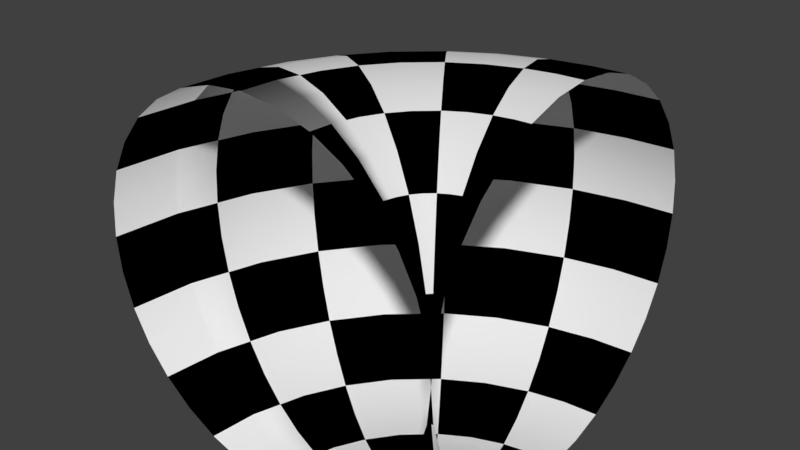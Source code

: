 # Source: zakretKolorowy.blend  (saved by Blender 2.78.0; exported with 4.5.12 LTS)
import bpy
from mathutils import Matrix  # noqa: F401  (used for matrix-valued properties, if any)

bpy.ops.wm.read_factory_settings(use_empty=True)
scene = bpy.context.scene
scene.name = 'Scene'

# ---- collections
col_collection_1 = bpy.data.collections.new('Collection 1'); scene.collection.children.link(col_collection_1)

# ---- materials (node trees are filled in below, after node groups)
mat_material = bpy.data.materials.new('Material')
mat_material.alpha_threshold = 0.0
mat_material.use_transparent_shadow = False
mat_material.diffuse_color = (0.0, 0.0, 0.0, 1.0)
mat_material.roughness = 0.5
mat_material_001 = bpy.data.materials.new('Material.001')
mat_material_001.alpha_threshold = 0.0
mat_material_001.use_transparent_shadow = False
mat_material_001.roughness = 0.5

# ---- material node trees

# ---- world
world_world = bpy.data.worlds.new('World'); scene.world = world_world
world_world.color = (0.05088, 0.05088, 0.05088)
world_world.use_sun_shadow = False
world_world.sun_shadow_jitter_overblur = 0.0
world_world.cycles.sampling_method = 'MANUAL'

# ---- meshes
me_circle = bpy.data.meshes.new('Circle')
me_circle.from_pydata([(1.788e-07, 1.5, 1.5), (-0.2926, 1.471, 1.5), (-0.574, 1.386, 1.5), (-0.8334, 1.248, 1.5), (-1.061, 1.062, 1.5), (-1.247, 0.836, 1.5), (-1.386, 0.5778, 1.5), (-1.471, 0.2975, 1.5), (-1.5, 0.006049, 1.5), (-1.471, -0.2854, 1.5), (-1.386, -0.5657, 1.5), (-1.247, -0.8239, 1.5), (-1.061, -1.05, 1.5), (-0.8334, -1.236, 1.5), (-0.574, -1.374, 1.5), (-0.2926, -1.459, 1.5), (6.676e-07, -1.488, 1.5), (0.2926, -1.459, 1.5), (0.574, -1.374, 1.5), (0.8334, -1.236, 1.5), (1.061, -1.05, 1.5), (1.247, -0.8239, 1.5), (1.386, -0.5657, 1.5), (1.471, -0.2854, 1.5), (1.5, 0.00605, 1.5), (1.471, 0.2975, 1.5), (1.386, 0.5778, 1.5), (1.247, 0.836, 1.5), (1.061, 1.062, 1.5), (0.8334, 1.248, 1.5), (0.574, 1.386, 1.5), (0.2926, 1.471, 1.5), (1.788e-07, 1.5, 1.5), (-0.2926, 1.471, 1.5), (-0.574, 1.386, 1.5), (-0.8334, 1.248, 1.5), (-1.061, 1.062, 1.5), (-1.247, 0.836, 1.5), (-1.386, 0.5778, 1.5), (-1.471, 0.2975, 1.5), (-1.5, 0.006049, 1.5), (-1.471, -0.2854, 1.5), (-1.386, -0.5657, 1.5), (-1.247, -0.8239, 1.5), (-1.061, -1.05, 1.5), (-0.8334, -1.236, 1.5), (-0.574, -1.374, 1.5), (-0.2926, -1.459, 1.5), (6.676e-07, -1.488, 1.5), (0.2926, -1.459, 1.5), (0.574, -1.374, 1.5), (0.8334, -1.236, 1.5), (1.061, -1.05, 1.5), (1.247, -0.8239, 1.5), (1.386, -0.5657, 1.5), (1.471, -0.2854, 1.5), (1.5, 0.00605, 1.5), (1.471, 0.2975, 1.5), (1.386, 0.5778, 1.5), (1.247, 0.836, 1.5), (1.061, 1.062, 1.5), (0.8334, 1.248, 1.5), (0.574, 1.386, 1.5), (0.2926, 1.471, 1.5), (1.788e-07, 1.5, 1.5), (-0.2926, 1.471, 1.5), (-0.574, 1.386, 1.5), (-0.8334, 1.248, 1.5), (-1.061, 1.062, 1.5), (-1.247, 0.836, 1.5), (-1.386, 0.5778, 1.5), (-1.471, 0.2975, 1.5), (-1.5, 0.006049, 1.5), (-1.471, -0.2854, 1.5), (-1.386, -0.5657, 1.5), (-1.247, -0.8239, 1.5), (-1.061, -1.05, 1.5), (-0.8334, -1.236, 1.5), (-0.574, -1.374, 1.5), (-0.2926, -1.459, 1.5), (6.676e-07, -1.488, 1.5), (0.2926, -1.459, 1.5), (0.574, -1.374, 1.5), (0.8334, -1.236, 1.5), (1.061, -1.05, 1.5), (1.247, -0.8239, 1.5), (1.386, -0.5657, 1.5), (1.471, -0.2854, 1.5), (1.5, 0.00605, 1.5), (1.471, 0.2975, 1.5), (1.386, 0.5778, 1.5), (1.247, 0.836, 1.5), (1.061, 1.062, 1.5), (0.8334, 1.248, 1.5), (0.574, 1.386, 1.5), (0.2926, 1.471, 1.5), (1.788e-07, 1.5, 1.5), (-0.2926, 1.471, 1.5), (-0.574, 1.386, 1.5), (-0.8334, 1.248, 1.5), (-1.061, 1.062, 1.5), (-1.247, 0.836, 1.5), (-1.386, 0.5778, 1.5), (-1.471, 0.2975, 1.5), (-1.5, 0.006049, 1.5), (-1.471, -0.2854, 1.5), (-1.386, -0.5657, 1.5), (-1.247, -0.8239, 1.5), (-1.061, -1.05, 1.5), (-0.8334, -1.236, 1.5), (-0.574, -1.374, 1.5), (-0.2926, -1.459, 1.5), (6.676e-07, -1.488, 1.5), (0.2926, -1.459, 1.5), (0.574, -1.374, 1.5), (0.8334, -1.236, 1.5), (1.061, -1.05, 1.5), (1.247, -0.8239, 1.5), (1.386, -0.5657, 1.5), (1.471, -0.2854, 1.5), (1.5, 0.00605, 1.5), (1.471, 0.2975, 1.5), (1.386, 0.5778, 1.5), (1.247, 0.836, 1.5), (1.061, 1.062, 1.5), (0.8334, 1.248, 1.5), (0.574, 1.386, 1.5), (0.2926, 1.471, 1.5), (1.788e-07, 1.5, 1.5), (-0.2926, 1.471, 1.5), (-0.574, 1.386, 1.5), (-0.8334, 1.248, 1.5), (-1.061, 1.062, 1.5), (-1.247, 0.836, 1.5), (-1.386, 0.5778, 1.5), (-1.471, 0.2975, 1.5), (-1.5, 0.006049, 1.5), (-1.471, -0.2854, 1.5), (-1.386, -0.5657, 1.5), (-1.247, -0.8239, 1.5), (-1.061, -1.05, 1.5), (-0.8334, -1.236, 1.5), (-0.574, -1.374, 1.5), (-0.2926, -1.459, 1.5), (6.676e-07, -1.488, 1.5), (0.2926, -1.459, 1.5), (0.574, -1.374, 1.5), (0.8334, -1.236, 1.5), (1.061, -1.05, 1.5), (1.247, -0.8239, 1.5), (1.386, -0.5657, 1.5), (1.471, -0.2854, 1.5), (1.5, 0.00605, 1.5), (1.471, 0.2975, 1.5), (1.386, 0.5778, 1.5), (1.247, 0.836, 1.5), (1.061, 1.062, 1.5), (0.8334, 1.248, 1.5), (0.574, 1.386, 1.5), (0.2926, 1.471, 1.5), (1.788e-07, 1.5, 1.5), (-0.2926, 1.471, 1.5), (-0.574, 1.386, 1.5), (-0.8334, 1.248, 1.5), (-1.061, 1.062, 1.5), (-1.247, 0.836, 1.5), (-1.386, 0.5778, 1.5), (-1.471, 0.2975, 1.5), (-1.5, 0.006049, 1.5), (-1.471, -0.2854, 1.5), (-1.386, -0.5657, 1.5), (-1.247, -0.8239, 1.5), (-1.061, -1.05, 1.5), (-0.8334, -1.236, 1.5), (-0.574, -1.374, 1.5), (-0.2926, -1.459, 1.5), (6.676e-07, -1.488, 1.5), (0.2926, -1.459, 1.5), (0.574, -1.374, 1.5), (0.8334, -1.236, 1.5), (1.061, -1.05, 1.5), (1.247, -0.8239, 1.5), (1.386, -0.5657, 1.5), (1.471, -0.2854, 1.5), (1.5, 0.00605, 1.5), (1.471, 0.2975, 1.5), (1.386, 0.5778, 1.5), (1.247, 0.836, 1.5), (1.061, 1.062, 1.5), (0.8334, 1.248, 1.5), (0.574, 1.386, 1.5), (0.2926, 1.471, 1.5), (1.788e-07, 1.5, 1.5), (-0.2926, 1.471, 1.5), (-0.574, 1.386, 1.5), (-0.8334, 1.248, 1.5), (-1.061, 1.062, 1.5), (-1.247, 0.836, 1.5), (-1.386, 0.5778, 1.5), (-1.471, 0.2975, 1.5), (-1.5, 0.006049, 1.5), (-1.471, -0.2854, 1.5), (-1.386, -0.5657, 1.5), (-1.247, -0.8239, 1.5), (-1.061, -1.05, 1.5), (-0.8334, -1.236, 1.5), (-0.574, -1.374, 1.5), (-0.2926, -1.459, 1.5), (6.676e-07, -1.488, 1.5), (0.2926, -1.459, 1.5), (0.574, -1.374, 1.5), (0.8334, -1.236, 1.5), (1.061, -1.05, 1.5), (1.247, -0.8239, 1.5), (1.386, -0.5657, 1.5), (1.471, -0.2854, 1.5), (1.5, 0.00605, 1.5), (1.471, 0.2975, 1.5), (1.386, 0.5778, 1.5), (1.247, 0.836, 1.5), (1.061, 1.062, 1.5), (0.8334, 1.248, 1.5), (0.574, 1.386, 1.5), (0.2926, 1.471, 1.5), (1.788e-07, 1.5, 1.5), (-0.2926, 1.471, 1.5), (-0.574, 1.386, 1.5), (-0.8334, 1.248, 1.5), (-1.061, 1.062, 1.5), (-1.247, 0.836, 1.5), (-1.386, 0.5778, 1.5), (-1.471, 0.2975, 1.5), (-1.5, 0.006049, 1.5), (-1.471, -0.2854, 1.5), (-1.386, -0.5657, 1.5), (-1.247, -0.8239, 1.5), (-1.061, -1.05, 1.5), (-0.8334, -1.236, 1.5), (-0.574, -1.374, 1.5), (-0.2926, -1.459, 1.5), (6.676e-07, -1.488, 1.5), (0.2926, -1.459, 1.5), (0.574, -1.374, 1.5), (0.8334, -1.236, 1.5), (1.061, -1.05, 1.5), (1.247, -0.8239, 1.5), (1.386, -0.5657, 1.5), (1.471, -0.2854, 1.5), (1.5, 0.00605, 1.5), (1.471, 0.2975, 1.5), (1.386, 0.5778, 1.5), (1.247, 0.836, 1.5), (1.061, 1.062, 1.5), (0.8334, 1.248, 1.5), (0.574, 1.386, 1.5), (0.2926, 1.471, 1.5), (1.788e-07, 1.5, 1.5), (-0.2926, 1.471, 1.5), (-0.574, 1.386, 1.5), (-0.8334, 1.248, 1.5), (-1.061, 1.062, 1.5), (-1.247, 0.836, 1.5), (-1.386, 0.5778, 1.5), (-1.471, 0.2975, 1.5), (-1.5, 0.006049, 1.5), (-1.471, -0.2854, 1.5), (-1.386, -0.5657, 1.5), (-1.247, -0.8239, 1.5), (-1.061, -1.05, 1.5), (-0.8334, -1.236, 1.5), (-0.574, -1.374, 1.5), (-0.2926, -1.459, 1.5), (6.676e-07, -1.488, 1.5), (0.2926, -1.459, 1.5), (0.574, -1.374, 1.5), (0.8334, -1.236, 1.5), (1.061, -1.05, 1.5), (1.247, -0.8239, 1.5), (1.386, -0.5657, 1.5), (1.471, -0.2854, 1.5), (1.5, 0.00605, 1.5), (1.471, 0.2975, 1.5), (1.386, 0.5778, 1.5), (1.247, 0.836, 1.5), (1.061, 1.062, 1.5), (0.8334, 1.248, 1.5), (0.574, 1.386, 1.5), (0.2926, 1.471, 1.5), (1.788e-07, 1.45, 0.9512), (-0.2926, 1.421, 0.9565), (-0.574, 1.338, 0.9721), (-0.8334, 1.202, 0.9974), (-1.061, 1.019, 1.032), (-1.247, 0.7968, 1.073), (-1.386, 0.5429, 1.121), (-1.471, 0.2674, 1.172), (-1.5, -0.01916, 1.226), (-1.471, -0.3057, 1.279), (-1.386, -0.5812, 1.331), (-1.247, -0.8351, 1.378), (-1.061, -1.058, 1.42), (-0.8334, -1.24, 1.454), (-0.574, -1.376, 1.479), (-0.2926, -1.46, 1.495), (6.676e-07, -1.488, 1.5), (0.2926, -1.46, 1.495), (0.574, -1.376, 1.479), (0.8334, -1.24, 1.454), (1.061, -1.058, 1.42), (1.247, -0.8351, 1.378), (1.386, -0.5812, 1.331), (1.471, -0.3057, 1.279), (1.5, -0.01916, 1.226), (1.471, 0.2674, 1.172), (1.386, 0.5429, 1.121), (1.247, 0.7968, 1.073), (1.061, 1.019, 1.032), (0.8334, 1.202, 0.9974), (0.574, 1.338, 0.9721), (0.2926, 1.421, 0.9565), (1.788e-07, 1.45, 0.9512), (-0.2926, 1.421, 0.9565), (-0.574, 1.338, 0.9721), (-0.8334, 1.202, 0.9974), (-1.061, 1.019, 1.032), (-1.247, 0.7968, 1.073), (-1.386, 0.5429, 1.121), (-1.471, 0.2674, 1.172), (-1.5, -0.01916, 1.226), (-1.471, -0.3057, 1.279), (-1.386, -0.5812, 1.331), (-1.247, -0.8351, 1.378), (-1.061, -1.058, 1.42), (-0.8334, -1.24, 1.454), (-0.574, -1.376, 1.479), (-0.2926, -1.46, 1.495), (6.676e-07, -1.488, 1.5), (0.2926, -1.46, 1.495), (0.574, -1.376, 1.479), (0.8334, -1.24, 1.454), (1.061, -1.058, 1.42), (1.247, -0.8351, 1.378), (1.386, -0.5812, 1.331), (1.471, -0.3057, 1.279), (1.5, -0.01916, 1.226), (1.471, 0.2674, 1.172), (1.386, 0.5429, 1.121), (1.247, 0.7968, 1.073), (1.061, 1.019, 1.032), (0.8334, 1.202, 0.9974), (0.574, 1.338, 0.9721), (0.2926, 1.421, 0.9565), (1.788e-07, 1.266, 0.3368), (-0.2926, 1.24, 0.348), (-0.574, 1.161, 0.3811), (-0.8334, 1.034, 0.4348), (-1.061, 0.8629, 0.5072), (-1.247, 0.6543, 0.5953), (-1.386, 0.4162, 0.6958), (-1.471, 0.1578, 0.8049), (-1.5, -0.1108, 0.9184), (-1.471, -0.3795, 1.032), (-1.386, -0.6378, 1.141), (-1.247, -0.8759, 1.242), (-1.061, -1.085, 1.33), (-0.8334, -1.256, 1.402), (-0.574, -1.383, 1.456), (-0.2926, -1.461, 1.489), (6.676e-07, -1.488, 1.5), (0.2926, -1.461, 1.489), (0.574, -1.383, 1.456), (0.8334, -1.256, 1.402), (1.061, -1.085, 1.33), (1.247, -0.8759, 1.242), (1.386, -0.6378, 1.141), (1.471, -0.3795, 1.032), (1.5, -0.1108, 0.9184), (1.471, 0.1578, 0.8049), (1.386, 0.4162, 0.6958), (1.247, 0.6543, 0.5953), (1.061, 0.8629, 0.5072), (0.8334, 1.034, 0.4348), (0.574, 1.161, 0.3811), (0.2926, 1.24, 0.348), (1.788e-07, 1.029, -0.1169), (-0.2926, 1.005, -0.1013), (-0.574, 0.9331, -0.05532), (-0.8334, 0.8168, 0.01939), (-1.061, 0.6603, 0.1199), (-1.247, 0.4696, 0.2424), (-1.386, 0.2521, 0.3822), (-1.471, 0.01602, 0.5339), (-1.5, -0.2295, 0.6916), (-1.471, -0.475, 0.8493), (-1.386, -0.7111, 1.001), (-1.247, -0.9286, 1.141), (-1.061, -1.119, 1.263), (-0.8334, -1.276, 1.364), (-0.574, -1.392, 1.438), (-0.2926, -1.464, 1.484), (6.676e-07, -1.488, 1.5), (0.2926, -1.464, 1.484), (0.574, -1.392, 1.438), (0.8334, -1.276, 1.364), (1.061, -1.119, 1.263), (1.247, -0.9286, 1.141), (1.386, -0.7111, 1.001), (1.471, -0.475, 0.8493), (1.5, -0.2295, 0.6916), (1.471, 0.01602, 0.5338), (1.386, 0.2521, 0.3822), (1.247, 0.4696, 0.2424), (1.061, 0.6603, 0.1199), (0.8334, 0.8168, 0.01939), (0.574, 0.9331, -0.05532), (0.2926, 1.005, -0.1013), (1.788e-07, 0.6964, -0.547), (-0.2926, 0.6754, -0.5274), (-0.574, 0.6132, -0.4691), (-0.8334, 0.5123, -0.3745), (-1.061, 0.3765, -0.2473), (-1.247, 0.211, -0.09215), (-1.386, 0.02217, 0.0848), (-1.471, -0.1827, 0.2768), (-1.5, -0.3958, 0.4765), (-1.471, -0.6088, 0.6762), (-1.386, -0.8137, 0.8682), (-1.247, -1.003, 1.045), (-1.061, -1.168, 1.2), (-0.8334, -1.304, 1.327), (-0.574, -1.405, 1.422), (-0.2926, -1.467, 1.48), (6.676e-07, -1.488, 1.5), (0.2926, -1.467, 1.48), (0.574, -1.405, 1.422), (0.8334, -1.304, 1.327), (1.061, -1.168, 1.2), (1.247, -1.003, 1.045), (1.386, -0.8137, 0.8682), (1.471, -0.6088, 0.6762), (1.5, -0.3958, 0.4765), (1.471, -0.1827, 0.2768), (1.386, 0.02217, 0.0848), (1.247, 0.211, -0.09215), (1.061, 0.3765, -0.2473), (0.8334, 0.5123, -0.3745), (0.574, 0.6132, -0.4691), (0.2926, 0.6754, -0.5274), (1.788e-07, 0.2577, -0.9348), (-0.2926, 0.241, -0.9114), (-0.574, 0.1913, -0.8421), (-0.8334, 0.1107, -0.7296), (-1.061, 0.002105, -0.5782), (-1.247, -0.1302, -0.3937), (-1.386, -0.2811, -0.1833), (-1.471, -0.4448, 0.04512), (-1.5, -0.6151, 0.2826), (-1.471, -0.7854, 0.5201), (-1.386, -0.9491, 0.7485), (-1.247, -1.1, 0.959), (-1.061, -1.232, 1.143), (-0.8334, -1.341, 1.295), (-0.574, -1.421, 1.407), (-0.2926, -1.471, 1.477), (6.676e-07, -1.488, 1.5), (0.2926, -1.471, 1.477), (0.574, -1.421, 1.407), (0.8334, -1.341, 1.295), (1.061, -1.232, 1.143), (1.247, -1.1, 0.959), (1.386, -0.9491, 0.7485), (1.471, -0.7854, 0.5201), (1.5, -0.6151, 0.2826), (1.471, -0.4448, 0.04512), (1.386, -0.2811, -0.1833), (1.247, -0.1302, -0.3937), (1.061, 0.002105, -0.5782), (0.8334, 0.1107, -0.7296), (0.574, 0.1913, -0.8421), (0.2926, 0.241, -0.9114), (1.788e-07, -0.1857, -1.2), (-0.2926, -0.1982, -1.174), (-0.574, -0.2353, -1.097), (-0.8334, -0.2954, -0.9726), (-1.061, -0.3764, -0.8047), (-1.247, -0.4751, -0.6001), (-1.386, -0.5876, -0.3667), (-1.471, -0.7098, -0.1134), (-1.5, -0.8368, 0.1499), (-1.471, -0.9638, 0.4133), (-1.386, -1.086, 0.6666), (-1.247, -1.199, 0.9), (-1.061, -1.297, 1.105), (-0.8334, -1.378, 1.272), (-0.574, -1.438, 1.397), (-0.2926, -1.475, 1.474), (6.676e-07, -1.488, 1.5), (0.2926, -1.475, 1.474), (0.574, -1.438, 1.397), (0.8334, -1.378, 1.272), (1.061, -1.297, 1.105), (1.247, -1.199, 0.9), (1.386, -1.086, 0.6666), (1.471, -0.9638, 0.4133), (1.5, -0.8368, 0.1499), (1.471, -0.7098, -0.1134), (1.386, -0.5876, -0.3667), (1.247, -0.4751, -0.6001), (1.061, -0.3764, -0.8047), (0.8334, -0.2954, -0.9726), (0.574, -0.2353, -1.097), (0.2926, -0.1982, -1.174), (1.788e-07, -0.6688, -1.385), (-0.2926, -0.6766, -1.357), (-0.574, -0.6999, -1.275), (-0.8334, -0.7378, -1.142), (-1.061, -0.7887, -0.9626), (-1.247, -0.8508, -0.744), (-1.386, -0.9216, -0.4946), (-1.471, -0.9984, -0.224), (-1.5, -1.078, 0.05746), (-1.471, -1.158, 0.3389), (-1.386, -1.235, 0.6095), (-1.247, -1.306, 0.8589), (-1.061, -1.368, 1.077), (-0.8334, -1.419, 1.257), (-0.574, -1.457, 1.39), (-0.2926, -1.48, 1.472), (6.676e-07, -1.488, 1.5), (0.2926, -1.48, 1.472), (0.574, -1.457, 1.39), (0.8334, -1.419, 1.257), (1.061, -1.368, 1.077), (1.247, -1.306, 0.8589), (1.386, -1.235, 0.6095), (1.471, -1.158, 0.3389), (1.5, -1.078, 0.05746), (1.471, -0.9984, -0.224), (1.386, -0.9216, -0.4946), (1.247, -0.8508, -0.744), (1.061, -0.7887, -0.9626), (0.8334, -0.7378, -1.142), (0.574, -0.6999, -1.275), (0.2926, -0.6766, -1.357), (1.788e-07, -1.099, -1.474), (-0.2926, -1.102, -1.446), (-0.574, -1.114, -1.361), (-0.8334, -1.132, -1.224), (-1.061, -1.156, -1.039), (-1.247, -1.185, -0.8135), (-1.386, -1.219, -0.5564), (-1.471, -1.255, -0.2774), (-1.5, -1.293, 0.01276), (-1.471, -1.331, 0.3029), (-1.386, -1.368, 0.5819), (-1.247, -1.401, 0.839), (-1.061, -1.431, 1.064), (-0.8334, -1.455, 1.249), (-0.574, -1.473, 1.387), (-0.2926, -1.484, 1.471), (6.676e-07, -1.488, 1.5), (0.2926, -1.484, 1.471), (0.574, -1.473, 1.387), (0.8334, -1.455, 1.249), (1.061, -1.431, 1.064), (1.247, -1.401, 0.839), (1.386, -1.368, 0.5819), (1.471, -1.331, 0.3029), (1.5, -1.293, 0.01276), (1.471, -1.255, -0.2774), (1.386, -1.219, -0.5564), (1.247, -1.185, -0.8135), (1.061, -1.156, -1.039), (0.8334, -1.132, -1.224), (0.574, -1.114, -1.361), (0.2926, -1.102, -1.446), (3.73e-07, -1.5, -1.5), (-0.2926, -1.5, -1.471), (-0.574, -1.5, -1.386), (-0.8334, -1.499, -1.247), (-1.061, -1.498, -1.061), (-1.247, -1.497, -0.8333), (-1.386, -1.496, -0.574), (-1.471, -1.495, -0.2926), (-1.5, -1.494, -8.941e-08), (-1.471, -1.493, 0.2926), (-1.386, -1.492, 0.574), (-1.247, -1.491, 0.8333), (-1.061, -1.49, 1.061), (-0.8334, -1.489, 1.247), (-0.574, -1.488, 1.386), (-0.2926, -1.488, 1.471), (8.618e-07, -1.488, 1.5), (0.2926, -1.488, 1.471), (0.574, -1.488, 1.386), (0.8334, -1.489, 1.247), (1.061, -1.49, 1.061), (1.247, -1.491, 0.8333), (1.386, -1.492, 0.574), (1.471, -1.493, 0.2926), (1.5, -1.494, -1.162e-06), (1.471, -1.495, -0.2926), (1.386, -1.496, -0.574), (1.247, -1.497, -0.8333), (1.061, -1.498, -1.061), (0.8334, -1.499, -1.247), (0.574, -1.5, -1.386), (0.2926, -1.5, -1.471), (-1.247, 0.7219, 0.822), (-1.386, 0.4763, 0.8973), (0.8334, -1.248, 1.427), (1.061, -1.072, 1.372), (-1.471, 0.2098, 0.9791), (1.247, -0.8566, 1.306), (-1.5, -0.06733, 1.064), (1.386, -0.611, 1.231), (-1.471, -0.3445, 1.149), (1.471, -0.3445, 1.149), (-1.386, -0.611, 1.231), (1.5, -0.06733, 1.064), (-1.247, -0.8566, 1.306), (1.471, 0.2098, 0.9791), (-1.061, -1.072, 1.372), (1.386, 0.4763, 0.8973), (-0.8334, -1.248, 1.427), (1.247, 0.7219, 0.822), (-0.574, -1.38, 1.467), (1.788e-07, 1.353, 0.6283), (-0.2926, 1.326, 0.6367), (1.061, 0.9372, 0.7559), (-0.2926, -1.461, 1.492), (-0.574, 1.245, 0.6615), (0.8334, 1.114, 0.7017), (6.676e-07, -1.488, 1.5), (-0.8334, 1.114, 0.7017), (0.574, 1.245, 0.6615), (0.2926, -1.461, 1.492), (-1.061, 0.9372, 0.7559), (0.2926, 1.326, 0.6367), (0.574, -1.38, 1.467)], [], [(11, 43, 42, 10), (25, 57, 56, 24), (12, 44, 43, 11), (26, 58, 57, 25), (13, 45, 44, 12), (27, 59, 58, 26), (14, 46, 45, 13), (1, 33, 32, 0), (28, 60, 59, 27), (15, 47, 46, 14), (2, 34, 33, 1), (29, 61, 60, 28), (16, 48, 47, 15), (3, 35, 34, 2), (30, 62, 61, 29), (17, 49, 48, 16), (4, 36, 35, 3), (31, 63, 62, 30), (18, 50, 49, 17), (5, 37, 36, 4), (0, 32, 63, 31), (19, 51, 50, 18), (6, 38, 37, 5), (20, 52, 51, 19), (7, 39, 38, 6), (21, 53, 52, 20), (8, 40, 39, 7), (22, 54, 53, 21), (9, 41, 40, 8), (23, 55, 54, 22), (10, 42, 41, 9), (24, 56, 55, 23), (38, 70, 69, 37), (52, 84, 83, 51), (39, 71, 70, 38), (53, 85, 84, 52), (40, 72, 71, 39), (54, 86, 85, 53), (41, 73, 72, 40), (55, 87, 86, 54), (42, 74, 73, 41), (56, 88, 87, 55), (43, 75, 74, 42), (57, 89, 88, 56), (44, 76, 75, 43), (58, 90, 89, 57), (45, 77, 76, 44), (59, 91, 90, 58), (46, 78, 77, 45), (33, 65, 64, 32), (60, 92, 91, 59), (47, 79, 78, 46), (34, 66, 65, 33), (61, 93, 92, 60), (48, 80, 79, 47), (35, 67, 66, 34), (62, 94, 93, 61), (49, 81, 80, 48), (36, 68, 67, 35), (63, 95, 94, 62), (50, 82, 81, 49), (37, 69, 68, 36), (32, 64, 95, 63), (51, 83, 82, 50), (73, 105, 104, 72), (87, 119, 118, 86), (74, 106, 105, 73), (88, 120, 119, 87), (75, 107, 106, 74), (89, 121, 120, 88), (76, 108, 107, 75), (90, 122, 121, 89), (77, 109, 108, 76), (91, 123, 122, 90), (78, 110, 109, 77), (65, 97, 96, 64), (92, 124, 123, 91), (79, 111, 110, 78), (66, 98, 97, 65), (93, 125, 124, 92), (80, 112, 111, 79), (67, 99, 98, 66), (94, 126, 125, 93), (81, 113, 112, 80), (68, 100, 99, 67), (95, 127, 126, 94), (82, 114, 113, 81), (69, 101, 100, 68), (64, 96, 127, 95), (83, 115, 114, 82), (70, 102, 101, 69), (84, 116, 115, 83), (71, 103, 102, 70), (85, 117, 116, 84), (72, 104, 103, 71), (86, 118, 117, 85), (108, 140, 139, 107), (122, 154, 153, 121), (109, 141, 140, 108), (123, 155, 154, 122), (110, 142, 141, 109), (97, 129, 128, 96), (124, 156, 155, 123), (111, 143, 142, 110), (98, 130, 129, 97), (125, 157, 156, 124), (112, 144, 143, 111), (99, 131, 130, 98), (126, 158, 157, 125), (113, 145, 144, 112), (100, 132, 131, 99), (127, 159, 158, 126), (114, 146, 145, 113), (101, 133, 132, 100), (96, 128, 159, 127), (115, 147, 146, 114), (102, 134, 133, 101), (116, 148, 147, 115), (103, 135, 134, 102), (117, 149, 148, 116), (104, 136, 135, 103), (118, 150, 149, 117), (105, 137, 136, 104), (119, 151, 150, 118), (106, 138, 137, 105), (120, 152, 151, 119), (107, 139, 138, 106), (121, 153, 152, 120), (143, 175, 174, 142), (130, 162, 161, 129), (157, 189, 188, 156), (144, 176, 175, 143), (131, 163, 162, 130), (158, 190, 189, 157), (145, 177, 176, 144), (132, 164, 163, 131), (159, 191, 190, 158), (146, 178, 177, 145), (133, 165, 164, 132), (128, 160, 191, 159), (147, 179, 178, 146), (134, 166, 165, 133), (148, 180, 179, 147), (135, 167, 166, 134), (149, 181, 180, 148), (136, 168, 167, 135), (150, 182, 181, 149), (137, 169, 168, 136), (151, 183, 182, 150), (138, 170, 169, 137), (152, 184, 183, 151), (139, 171, 170, 138), (153, 185, 184, 152), (140, 172, 171, 139), (154, 186, 185, 153), (141, 173, 172, 140), (155, 187, 186, 154), (142, 174, 173, 141), (129, 161, 160, 128), (156, 188, 187, 155), (178, 210, 209, 177), (165, 197, 196, 164), (160, 192, 223, 191), (179, 211, 210, 178), (166, 198, 197, 165), (180, 212, 211, 179), (167, 199, 198, 166), (181, 213, 212, 180), (168, 200, 199, 167), (182, 214, 213, 181), (169, 201, 200, 168), (183, 215, 214, 182), (170, 202, 201, 169), (184, 216, 215, 183), (171, 203, 202, 170), (185, 217, 216, 184), (172, 204, 203, 171), (186, 218, 217, 185), (173, 205, 204, 172), (187, 219, 218, 186), (174, 206, 205, 173), (161, 193, 192, 160), (188, 220, 219, 187), (175, 207, 206, 174), (162, 194, 193, 161), (189, 221, 220, 188), (176, 208, 207, 175), (163, 195, 194, 162), (190, 222, 221, 189), (177, 209, 208, 176), (164, 196, 195, 163), (191, 223, 222, 190), (213, 245, 244, 212), (200, 232, 231, 199), (214, 246, 245, 213), (201, 233, 232, 200), (215, 247, 246, 214), (202, 234, 233, 201), (216, 248, 247, 215), (203, 235, 234, 202), (217, 249, 248, 216), (204, 236, 235, 203), (218, 250, 249, 217), (205, 237, 236, 204), (219, 251, 250, 218), (206, 238, 237, 205), (193, 225, 224, 192), (220, 252, 251, 219), (207, 239, 238, 206), (194, 226, 225, 193), (221, 253, 252, 220), (208, 240, 239, 207), (195, 227, 226, 194), (222, 254, 253, 221), (209, 241, 240, 208), (196, 228, 227, 195), (223, 255, 254, 222), (210, 242, 241, 209), (197, 229, 228, 196), (192, 224, 255, 223), (211, 243, 242, 210), (198, 230, 229, 197), (212, 244, 243, 211), (199, 231, 230, 198), (248, 280, 279, 247), (235, 267, 266, 234), (249, 281, 280, 248), (236, 268, 267, 235), (250, 282, 281, 249), (237, 269, 268, 236), (251, 283, 282, 250), (238, 270, 269, 237), (225, 257, 256, 224), (252, 284, 283, 251), (239, 271, 270, 238), (226, 258, 257, 225), (253, 285, 284, 252), (240, 272, 271, 239), (227, 259, 258, 226), (254, 286, 285, 253), (241, 273, 272, 240), (228, 260, 259, 227), (255, 287, 286, 254), (242, 274, 273, 241), (229, 261, 260, 228), (224, 256, 287, 255), (243, 275, 274, 242), (230, 262, 261, 229), (244, 276, 275, 243), (231, 263, 262, 230), (245, 277, 276, 244), (232, 264, 263, 231), (246, 278, 277, 245), (233, 265, 264, 232), (247, 279, 278, 246), (234, 266, 265, 233), (283, 315, 314, 282), (270, 302, 301, 269), (257, 289, 288, 256), (284, 316, 315, 283), (271, 303, 302, 270), (258, 290, 289, 257), (285, 317, 316, 284), (272, 304, 303, 271), (259, 291, 290, 258), (286, 318, 317, 285), (273, 305, 304, 272), (260, 292, 291, 259), (287, 319, 318, 286), (274, 306, 305, 273), (261, 293, 292, 260), (256, 288, 319, 287), (275, 307, 306, 274), (262, 294, 293, 261), (276, 308, 307, 275), (263, 295, 294, 262), (277, 309, 308, 276), (264, 296, 295, 263), (278, 310, 309, 277), (265, 297, 296, 264), (279, 311, 310, 278), (266, 298, 297, 265), (280, 312, 311, 279), (267, 299, 298, 266), (281, 313, 312, 280), (268, 300, 299, 267), (282, 314, 313, 281), (269, 301, 300, 268), (291, 323, 322, 290), (318, 350, 349, 317), (305, 337, 336, 304), (292, 324, 323, 291), (319, 351, 350, 318), (306, 338, 337, 305), (293, 325, 324, 292), (288, 320, 351, 319), (307, 339, 338, 306), (294, 326, 325, 293), (308, 340, 339, 307), (295, 327, 326, 294), (309, 341, 340, 308), (296, 328, 327, 295), (310, 342, 341, 309), (297, 329, 328, 296), (311, 343, 342, 310), (298, 330, 329, 297), (312, 344, 343, 311), (299, 331, 330, 298), (313, 345, 344, 312), (300, 332, 331, 299), (314, 346, 345, 313), (301, 333, 332, 300), (315, 347, 346, 314), (302, 334, 333, 301), (289, 321, 320, 288), (316, 348, 347, 315), (303, 335, 334, 302), (290, 322, 321, 289), (317, 349, 348, 316), (304, 336, 335, 303), (609, 358, 357, 608), (611, 372, 371, 610), (612, 359, 358, 609), (613, 373, 372, 611), (614, 360, 359, 612), (615, 374, 373, 613), (616, 361, 360, 614), (617, 375, 374, 615), (618, 362, 361, 616), (619, 376, 375, 617), (620, 363, 362, 618), (621, 377, 376, 619), (622, 364, 363, 620), (623, 378, 377, 621), (624, 365, 364, 622), (625, 379, 378, 623), (626, 366, 365, 624), (628, 353, 352, 627), (629, 380, 379, 625), (630, 367, 366, 626), (631, 354, 353, 628), (632, 381, 380, 629), (633, 368, 367, 630), (634, 355, 354, 631), (635, 382, 381, 632), (636, 369, 368, 633), (637, 356, 355, 634), (638, 383, 382, 635), (639, 370, 369, 636), (608, 357, 356, 637), (627, 352, 383, 638), (610, 371, 370, 639), (361, 393, 392, 360), (375, 407, 406, 374), (362, 394, 393, 361), (376, 408, 407, 375), (363, 395, 394, 362), (377, 409, 408, 376), (364, 396, 395, 363), (378, 410, 409, 377), (365, 397, 396, 364), (379, 411, 410, 378), (366, 398, 397, 365), (353, 385, 384, 352), (380, 412, 411, 379), (367, 399, 398, 366), (354, 386, 385, 353), (381, 413, 412, 380), (368, 400, 399, 367), (355, 387, 386, 354), (382, 414, 413, 381), (369, 401, 400, 368), (356, 388, 387, 355), (383, 415, 414, 382), (370, 402, 401, 369), (357, 389, 388, 356), (352, 384, 415, 383), (371, 403, 402, 370), (358, 390, 389, 357), (372, 404, 403, 371), (359, 391, 390, 358), (373, 405, 404, 372), (360, 392, 391, 359), (374, 406, 405, 373), (396, 428, 427, 395), (410, 442, 441, 409), (397, 429, 428, 396), (411, 443, 442, 410), (398, 430, 429, 397), (385, 417, 416, 384), (412, 444, 443, 411), (399, 431, 430, 398), (386, 418, 417, 385), (413, 445, 444, 412), (400, 432, 431, 399), (387, 419, 418, 386), (414, 446, 445, 413), (401, 433, 432, 400), (388, 420, 419, 387), (415, 447, 446, 414), (402, 434, 433, 401), (389, 421, 420, 388), (384, 416, 447, 415), (403, 435, 434, 402), (390, 422, 421, 389), (404, 436, 435, 403), (391, 423, 422, 390), (405, 437, 436, 404), (392, 424, 423, 391), (406, 438, 437, 405), (393, 425, 424, 392), (407, 439, 438, 406), (394, 426, 425, 393), (408, 440, 439, 407), (395, 427, 426, 394), (409, 441, 440, 408), (431, 463, 462, 430), (418, 450, 449, 417), (445, 477, 476, 444), (432, 464, 463, 431), (419, 451, 450, 418), (446, 478, 477, 445), (433, 465, 464, 432), (420, 452, 451, 419), (447, 479, 478, 446), (434, 466, 465, 433), (421, 453, 452, 420), (416, 448, 479, 447), (435, 467, 466, 434), (422, 454, 453, 421), (436, 468, 467, 435), (423, 455, 454, 422), (437, 469, 468, 436), (424, 456, 455, 423), (438, 470, 469, 437), (425, 457, 456, 424), (439, 471, 470, 438), (426, 458, 457, 425), (440, 472, 471, 439), (427, 459, 458, 426), (441, 473, 472, 440), (428, 460, 459, 427), (442, 474, 473, 441), (429, 461, 460, 428), (443, 475, 474, 442), (430, 462, 461, 429), (417, 449, 448, 416), (444, 476, 475, 443), (466, 498, 497, 465), (453, 485, 484, 452), (448, 480, 511, 479), (467, 499, 498, 466), (454, 486, 485, 453), (468, 500, 499, 467), (455, 487, 486, 454), (469, 501, 500, 468), (456, 488, 487, 455), (470, 502, 501, 469), (457, 489, 488, 456), (471, 503, 502, 470), (458, 490, 489, 457), (472, 504, 503, 471), (459, 491, 490, 458), (473, 505, 504, 472), (460, 492, 491, 459), (474, 506, 505, 473), (461, 493, 492, 460), (475, 507, 506, 474), (462, 494, 493, 461), (449, 481, 480, 448), (476, 508, 507, 475), (463, 495, 494, 462), (450, 482, 481, 449), (477, 509, 508, 476), (464, 496, 495, 463), (451, 483, 482, 450), (478, 510, 509, 477), (465, 497, 496, 464), (452, 484, 483, 451), (479, 511, 510, 478), (501, 533, 532, 500), (488, 520, 519, 487), (502, 534, 533, 501), (489, 521, 520, 488), (503, 535, 534, 502), (490, 522, 521, 489), (504, 536, 535, 503), (491, 523, 522, 490), (505, 537, 536, 504), (492, 524, 523, 491), (506, 538, 537, 505), (493, 525, 524, 492), (507, 539, 538, 506), (494, 526, 525, 493), (481, 513, 512, 480), (508, 540, 539, 507), (495, 527, 526, 494), (482, 514, 513, 481), (509, 541, 540, 508), (496, 528, 527, 495), (483, 515, 514, 482), (510, 542, 541, 509), (497, 529, 528, 496), (484, 516, 515, 483), (511, 543, 542, 510), (498, 530, 529, 497), (485, 517, 516, 484), (480, 512, 543, 511), (499, 531, 530, 498), (486, 518, 517, 485), (500, 532, 531, 499), (487, 519, 518, 486), (536, 568, 567, 535), (523, 555, 554, 522), (537, 569, 568, 536), (524, 556, 555, 523), (538, 570, 569, 537), (525, 557, 556, 524), (539, 571, 570, 538), (526, 558, 557, 525), (513, 545, 544, 512), (540, 572, 571, 539), (527, 559, 558, 526), (514, 546, 545, 513), (541, 573, 572, 540), (528, 560, 559, 527), (515, 547, 546, 514), (542, 574, 573, 541), (529, 561, 560, 528), (516, 548, 547, 515), (543, 575, 574, 542), (530, 562, 561, 529), (517, 549, 548, 516), (512, 544, 575, 543), (531, 563, 562, 530), (518, 550, 549, 517), (532, 564, 563, 531), (519, 551, 550, 518), (533, 565, 564, 532), (520, 552, 551, 519), (534, 566, 565, 533), (521, 553, 552, 520), (535, 567, 566, 534), (522, 554, 553, 521), (571, 603, 602, 570), (558, 590, 589, 557), (545, 577, 576, 544), (572, 604, 603, 571), (559, 591, 590, 558), (546, 578, 577, 545), (573, 605, 604, 572), (560, 592, 591, 559), (547, 579, 578, 546), (574, 606, 605, 573), (561, 593, 592, 560), (548, 580, 579, 547), (575, 607, 606, 574), (562, 594, 593, 561), (549, 581, 580, 548), (544, 576, 607, 575), (563, 595, 594, 562), (550, 582, 581, 549), (564, 596, 595, 563), (551, 583, 582, 550), (565, 597, 596, 564), (552, 584, 583, 551), (566, 598, 597, 565), (553, 585, 584, 552), (567, 599, 598, 566), (554, 586, 585, 553), (568, 600, 599, 567), (555, 587, 586, 554), (569, 601, 600, 568), (556, 588, 587, 555), (570, 602, 601, 569), (557, 589, 588, 556), (339, 610, 639, 338), (320, 627, 638, 351), (325, 608, 637, 324), (338, 639, 636, 337), (351, 638, 635, 350), (324, 637, 634, 323), (337, 636, 633, 336), (350, 635, 632, 349), (323, 634, 631, 322), (336, 633, 630, 335), (349, 632, 629, 348), (322, 631, 628, 321), (335, 630, 626, 334), (348, 629, 625, 347), (321, 628, 627, 320), (334, 626, 624, 333), (347, 625, 623, 346), (333, 624, 622, 332), (346, 623, 621, 345), (332, 622, 620, 331), (345, 621, 619, 344), (331, 620, 618, 330), (344, 619, 617, 343), (330, 618, 616, 329), (343, 617, 615, 342), (329, 616, 614, 328), (342, 615, 613, 341), (328, 614, 612, 327), (341, 613, 611, 340), (327, 612, 609, 326), (340, 611, 610, 339), (326, 609, 608, 325)])
me_circle.polygons.foreach_set('use_smooth', [True] * 608)
me_circle.polygons.foreach_set('material_index', [0, 0, 0, 0, 0, 0, 0, 0, 0, 0, 0, 0, 0, 0, 0, 0, 0, 0, 0, 0, 0, 0, 0, 0, 0, 0, 0, 0, 0, 0, 0, 0, 0, 0, 0, 0, 0, 0, 0, 0, 0, 0, 0, 0, 0, 0, 0, 0, 0, 0, 0, 0, 0, 0, 0, 0, 0, 0, 0, 0, 0, 0, 0, 0, 0, 0, 0, 0, 0, 0, 0, 0, 0, 0, 0, 0, 0, 0, 0, 0, 0, 0, 0, 0, 0, 0, 0, 0, 0, 0, 0, 0, 0, 0, 0, 0, 0, 0, 0, 0, 0, 0, 0, 0, 0, 0, 0, 0, 0, 0, 0, 0, 0, 0, 0, 0, 0, 0, 0, 0, 0, 0, 0, 0, 0, 0, 0, 0, 0, 0, 0, 0, 0, 0, 0, 0, 0, 0, 0, 0, 0, 0, 0, 0, 0, 0, 0, 0, 0, 0, 0, 0, 0, 0, 0, 0, 0, 0, 0, 0, 0, 0, 0, 0, 0, 0, 0, 0, 0, 0, 0, 0, 0, 0, 0, 0, 0, 0, 0, 0, 0, 0, 0, 0, 0, 0, 0, 0, 0, 0, 0, 0, 0, 0, 0, 0, 0, 0, 0, 0, 0, 0, 0, 0, 0, 0, 0, 0, 0, 0, 0, 0, 0, 0, 0, 0, 0, 0, 0, 0, 0, 0, 0, 0, 0, 0, 0, 0, 0, 0, 0, 0, 0, 0, 0, 0, 0, 0, 0, 0, 0, 0, 0, 0, 0, 0, 0, 0, 0, 0, 0, 0, 0, 0, 0, 0, 1, 0, 0, 1, 0, 0, 0, 0, 1, 0, 0, 1, 1, 0, 0, 1, 0, 0, 0, 1, 0, 1, 0, 0, 1, 0, 1, 1, 0, 1, 0, 0, 0, 0, 0, 0, 0, 0, 0, 0, 0, 0, 0, 0, 0, 0, 0, 0, 0, 0, 0, 0, 0, 0, 0, 0, 0, 0, 0, 0, 0, 0, 0, 0, 1, 0, 0, 1, 0, 1, 1, 0, 1, 0, 0, 1, 0, 1, 1, 0, 1, 1, 0, 0, 1, 1, 0, 0, 1, 0, 0, 0, 0, 1, 0, 0, 1, 0, 1, 0, 0, 1, 0, 1, 1, 0, 1, 1, 0, 0, 1, 1, 0, 0, 1, 0, 0, 0, 0, 1, 0, 0, 1, 0, 0, 1, 0, 1, 1, 0, 0, 1, 0, 0, 1, 0, 0, 0, 0, 1, 0, 0, 1, 1, 0, 0, 1, 1, 0, 1, 1, 0, 1, 0, 0, 1, 0, 1, 1, 0, 0, 0, 0, 0, 1, 0, 0, 1, 1, 0, 0, 1, 1, 0, 1, 1, 0, 1, 0, 0, 1, 0, 1, 1, 0, 1, 0, 0, 1, 0, 0, 1, 0, 1, 0, 0, 1, 0, 0, 1, 0, 1, 1, 0, 1, 0, 0, 1, 0, 1, 1, 0, 1, 1, 0, 0, 1, 1, 0, 0, 1, 0, 0, 0, 1, 0, 1, 1, 0, 1, 0, 0, 1, 0, 1, 1, 0, 1, 1, 0, 1, 1, 1, 0, 0, 1, 0, 0, 0, 0, 1, 0, 0, 1, 0, 0, 1, 1, 0, 1, 0, 0, 1, 0, 0, 1, 1, 0, 0, 0, 1, 0, 0, 1, 1, 0, 0, 1, 0, 0, 0, 1, 0, 1, 0, 0, 1, 0, 1, 0, 0, 1, 1, 0, 0, 0, 1, 0, 0, 1, 1, 0, 0, 1, 0, 0, 0, 1, 0, 1, 0, 0, 1, 0, 1, 1, 0, 1, 0, 0, 0, 1, 0, 0, 1, 1, 0, 0, 1, 0, 0, 0, 0, 1, 0, 0, 1, 0, 0, 1, 0, 1, 1, 0, 1, 0, 1, 1, 1, 1, 0, 0])
_uv = me_circle.uv_layers.new(name='UVMap')
_uv.uv.foreach_set('vector', [0.1953, 0.0876, 0.1961, 0.08881, 0.2741, 0.04689, 0.2735, 0.04541, 0.3563, 0.9808, 0.3568, 0.979, 0.2569, 0.9379, 0.256, 0.9395, 0.1338, 0.1395, 0.1347, 0.1404, 0.1961, 0.08881, 0.1953, 0.0876, 0.4666, 0.9999, 0.4667, 0.9979, 0.3568, 0.979, 0.3563, 0.9808, 0.08921, 0.1988, 0.09029, 0.1995, 0.1347, 0.1404, 0.1338, 0.1395, 0.581, 0.9932, 0.5806, 0.9912, 0.4667, 0.9979, 0.4666, 0.9999, 0.05817, 0.262, 0.05928, 0.2625, 0.09029, 0.1995, 0.08921, 0.1988, 0.9926, 0.4863, 0.9905, 0.4864, 0.9793, 0.604, 0.9814, 0.6044, 0.6925, 0.9594, 0.6917, 0.9575, 0.5806, 0.9912, 0.581, 0.9932, 0.03618, 0.3252, 0.03728, 0.3255, 0.05928, 0.2625, 0.05817, 0.262, 0.976, 0.3692, 0.974, 0.3697, 0.9905, 0.4864, 0.9926, 0.4863, 0.7942, 0.8997, 0.7929, 0.898, 0.6917, 0.9575, 0.6925, 0.9594, 0.02296, 0.3873, 0.02407, 0.3875, 0.03728, 0.3255, 0.03618, 0.3252, 0.9327, 0.2596, 0.9309, 0.2606, 0.974, 0.3697, 0.976, 0.3692, 0.8794, 0.8172, 0.8778, 0.8159, 0.7929, 0.898, 0.7942, 0.8997, 0.008214, 0.4523, 0.009377, 0.4525, 0.02407, 0.3875, 0.02296, 0.3873, 0.8656, 0.1641, 0.8641, 0.1654, 0.9309, 0.2606, 0.9327, 0.2596, 0.943, 0.7168, 0.9412, 0.7159, 0.8778, 0.8159, 0.8794, 0.8172, 9.962e-05, 0.5205, 0.001317, 0.5206, 0.009377, 0.4525, 0.008214, 0.4523, 0.7793, 0.08776, 0.7782, 0.0894, 0.8641, 0.1654, 0.8656, 0.1641, 0.9814, 0.6044, 0.9793, 0.604, 0.9412, 0.7159, 0.943, 0.7168, 9.971e-05, 0.5919, 0.00137, 0.5918, 0.001317, 0.5206, 9.962e-05, 0.5205, 0.6796, 0.03438, 0.6789, 0.0362, 0.7782, 0.0894, 0.7793, 0.08776, 0.01418, 0.6657, 0.01548, 0.6653, 0.00137, 0.5918, 9.971e-05, 0.5919, 0.5732, 0.00546, 0.5729, 0.007334, 0.6789, 0.0362, 0.6796, 0.03438, 0.04703, 0.7403, 0.04831, 0.7396, 0.01548, 0.6653, 0.01418, 0.6657, 0.4664, 9.962e-05, 0.4665, 0.001922, 0.5729, 0.007334, 0.5732, 0.00546, 0.09954, 0.8135, 0.1008, 0.8124, 0.04831, 0.7396, 0.04703, 0.7403, 0.3651, 0.01499, 0.3655, 0.01668, 0.4665, 0.001922, 0.4664, 9.962e-05, 0.1698, 0.8816, 0.1709, 0.8802, 0.1008, 0.8124, 0.09954, 0.8135, 0.2735, 0.04541, 0.2741, 0.04689, 0.3655, 0.01668, 0.3651, 0.01499, 0.256, 0.9395, 0.2569, 0.9379, 0.1709, 0.8802, 0.1698, 0.8816, 0.6789, 0.0362, 0.6782, 0.03801, 0.7771, 0.09104, 0.7782, 0.0894, 0.01548, 0.6653, 0.01676, 0.6648, 0.002632, 0.5917, 0.00137, 0.5918, 0.5729, 0.007334, 0.5726, 0.009196, 0.6782, 0.03801, 0.6789, 0.0362, 0.04831, 0.7396, 0.04958, 0.7388, 0.01676, 0.6648, 0.01548, 0.6653, 0.4665, 0.001922, 0.4666, 0.003733, 0.5726, 0.009196, 0.5729, 0.007334, 0.1008, 0.8124, 0.102, 0.8113, 0.04958, 0.7388, 0.04831, 0.7396, 0.3655, 0.01668, 0.3659, 0.01835, 0.4666, 0.003733, 0.4665, 0.001922, 0.1709, 0.8802, 0.172, 0.8789, 0.102, 0.8113, 0.1008, 0.8124, 0.2741, 0.04689, 0.2748, 0.04836, 0.3659, 0.01835, 0.3655, 0.01668, 0.2569, 0.9379, 0.2577, 0.9362, 0.172, 0.8789, 0.1709, 0.8802, 0.1961, 0.08881, 0.1969, 0.09002, 0.2748, 0.04836, 0.2741, 0.04689, 0.3568, 0.979, 0.3573, 0.9771, 0.2577, 0.9362, 0.2569, 0.9379, 0.1347, 0.1404, 0.1357, 0.1413, 0.1969, 0.09002, 0.1961, 0.08881, 0.4667, 0.9979, 0.4668, 0.996, 0.3573, 0.9771, 0.3568, 0.979, 0.09029, 0.1995, 0.09136, 0.2001, 0.1357, 0.1413, 0.1347, 0.1404, 0.5806, 0.9912, 0.5802, 0.9892, 0.4668, 0.996, 0.4667, 0.9979, 0.05928, 0.2625, 0.06037, 0.2629, 0.09136, 0.2001, 0.09029, 0.1995, 0.9905, 0.4864, 0.9885, 0.4865, 0.9773, 0.6036, 0.9793, 0.604, 0.6917, 0.9575, 0.6909, 0.9557, 0.5802, 0.9892, 0.5806, 0.9912, 0.03728, 0.3255, 0.03837, 0.3258, 0.06037, 0.2629, 0.05928, 0.2625, 0.974, 0.3697, 0.9721, 0.3702, 0.9885, 0.4865, 0.9905, 0.4864, 0.7929, 0.898, 0.7916, 0.8964, 0.6909, 0.9557, 0.6917, 0.9575, 0.02407, 0.3875, 0.02517, 0.3877, 0.03837, 0.3258, 0.03728, 0.3255, 0.9309, 0.2606, 0.9291, 0.2616, 0.9721, 0.3702, 0.974, 0.3697, 0.8778, 0.8159, 0.8762, 0.8146, 0.7916, 0.8964, 0.7929, 0.898, 0.009377, 0.4525, 0.01053, 0.4527, 0.02517, 0.3877, 0.02407, 0.3875, 0.8641, 0.1654, 0.8626, 0.1668, 0.9291, 0.2616, 0.9309, 0.2606, 0.9412, 0.7159, 0.9393, 0.715, 0.8762, 0.8146, 0.8778, 0.8159, 0.001317, 0.5206, 0.002529, 0.5206, 0.01053, 0.4527, 0.009377, 0.4525, 0.7782, 0.0894, 0.7771, 0.09104, 0.8626, 0.1668, 0.8641, 0.1654, 0.9793, 0.604, 0.9773, 0.6036, 0.9393, 0.715, 0.9412, 0.7159, 0.00137, 0.5918, 0.002632, 0.5917, 0.002529, 0.5206, 0.001317, 0.5206, 0.3659, 0.01835, 0.3663, 0.02002, 0.4667, 0.005539, 0.4666, 0.003733, 0.172, 0.8789, 0.173, 0.8775, 0.1032, 0.8102, 0.102, 0.8113, 0.2748, 0.04836, 0.2754, 0.04983, 0.3663, 0.02002, 0.3659, 0.01835, 0.2577, 0.9362, 0.2586, 0.9346, 0.173, 0.8775, 0.172, 0.8789, 0.1969, 0.09002, 0.1977, 0.09123, 0.2754, 0.04983, 0.2748, 0.04836, 0.3573, 0.9771, 0.3578, 0.9753, 0.2586, 0.9346, 0.2577, 0.9362, 0.1357, 0.1413, 0.1367, 0.1423, 0.1977, 0.09123, 0.1969, 0.09002, 0.4668, 0.996, 0.4669, 0.994, 0.3578, 0.9753, 0.3573, 0.9771, 0.09136, 0.2001, 0.09243, 0.2008, 0.1367, 0.1423, 0.1357, 0.1413, 0.5802, 0.9892, 0.5799, 0.9872, 0.4669, 0.994, 0.4668, 0.996, 0.06037, 0.2629, 0.06147, 0.2634, 0.09243, 0.2008, 0.09136, 0.2001, 0.9885, 0.4865, 0.9864, 0.4865, 0.9753, 0.6031, 0.9773, 0.6036, 0.6909, 0.9557, 0.69, 0.9538, 0.5799, 0.9872, 0.5802, 0.9892, 0.03837, 0.3258, 0.03945, 0.3261, 0.06147, 0.2634, 0.06037, 0.2629, 0.9721, 0.3702, 0.9701, 0.3708, 0.9864, 0.4865, 0.9885, 0.4865, 0.7916, 0.8964, 0.7904, 0.8948, 0.69, 0.9538, 0.6909, 0.9557, 0.02517, 0.3877, 0.02628, 0.388, 0.03945, 0.3261, 0.03837, 0.3258, 0.9291, 0.2616, 0.9273, 0.2625, 0.9701, 0.3708, 0.9721, 0.3702, 0.8762, 0.8146, 0.8746, 0.8133, 0.7904, 0.8948, 0.7916, 0.8964, 0.01053, 0.4527, 0.01169, 0.4529, 0.02628, 0.388, 0.02517, 0.3877, 0.8626, 0.1668, 0.8611, 0.1681, 0.9273, 0.2625, 0.9291, 0.2616, 0.9393, 0.715, 0.9374, 0.7141, 0.8746, 0.8133, 0.8762, 0.8146, 0.002529, 0.5206, 0.003738, 0.5207, 0.01169, 0.4529, 0.01053, 0.4527, 0.7771, 0.09104, 0.7759, 0.09266, 0.8611, 0.1681, 0.8626, 0.1668, 0.9773, 0.6036, 0.9753, 0.6031, 0.9374, 0.7141, 0.9393, 0.715, 0.002632, 0.5917, 0.00389, 0.5915, 0.003738, 0.5207, 0.002529, 0.5206, 0.6782, 0.03801, 0.6775, 0.0398, 0.7759, 0.09266, 0.7771, 0.09104, 0.01676, 0.6648, 0.01804, 0.6644, 0.00389, 0.5915, 0.002632, 0.5917, 0.5726, 0.009196, 0.5723, 0.01105, 0.6775, 0.0398, 0.6782, 0.03801, 0.04958, 0.7388, 0.05085, 0.7381, 0.01804, 0.6644, 0.01676, 0.6648, 0.4666, 0.003733, 0.4667, 0.005539, 0.5723, 0.01105, 0.5726, 0.009196, 0.102, 0.8113, 0.1032, 0.8102, 0.05085, 0.7381, 0.04958, 0.7388, 0.1367, 0.1423, 0.1376, 0.1432, 0.1985, 0.09243, 0.1977, 0.09123, 0.4669, 0.994, 0.4669, 0.9921, 0.3583, 0.9734, 0.3578, 0.9753, 0.09243, 0.2008, 0.09349, 0.2014, 0.1376, 0.1432, 0.1367, 0.1423, 0.5799, 0.9872, 0.5795, 0.9853, 0.4669, 0.9921, 0.4669, 0.994, 0.06147, 0.2634, 0.06256, 0.2638, 0.09349, 0.2014, 0.09243, 0.2008, 0.9864, 0.4865, 0.9844, 0.4866, 0.9733, 0.6027, 0.9753, 0.6031, 0.69, 0.9538, 0.6892, 0.952, 0.5795, 0.9853, 0.5799, 0.9872, 0.03945, 0.3261, 0.04054, 0.3264, 0.06256, 0.2638, 0.06147, 0.2634, 0.9701, 0.3708, 0.9681, 0.3713, 0.9844, 0.4866, 0.9864, 0.4865, 0.7904, 0.8948, 0.7891, 0.8932, 0.6892, 0.952, 0.69, 0.9538, 0.02628, 0.388, 0.02738, 0.3882, 0.04054, 0.3264, 0.03945, 0.3261, 0.9273, 0.2625, 0.9256, 0.2635, 0.9681, 0.3713, 0.9701, 0.3708, 0.8746, 0.8133, 0.873, 0.812, 0.7891, 0.8932, 0.7904, 0.8948, 0.01169, 0.4529, 0.01284, 0.4531, 0.02738, 0.3882, 0.02628, 0.388, 0.8611, 0.1681, 0.8597, 0.1695, 0.9256, 0.2635, 0.9273, 0.2625, 0.9374, 0.7141, 0.9356, 0.7133, 0.873, 0.812, 0.8746, 0.8133, 0.003738, 0.5207, 0.004945, 0.5207, 0.01284, 0.4531, 0.01169, 0.4529, 0.7759, 0.09266, 0.7748, 0.09428, 0.8597, 0.1695, 0.8611, 0.1681, 0.9753, 0.6031, 0.9733, 0.6027, 0.9356, 0.7133, 0.9374, 0.7141, 0.00389, 0.5915, 0.005143, 0.5914, 0.004945, 0.5207, 0.003738, 0.5207, 0.6775, 0.0398, 0.6768, 0.0416, 0.7748, 0.09428, 0.7759, 0.09266, 0.01804, 0.6644, 0.01932, 0.664, 0.005143, 0.5914, 0.00389, 0.5915, 0.5723, 0.01105, 0.572, 0.0129, 0.6768, 0.0416, 0.6775, 0.0398, 0.05085, 0.7381, 0.05211, 0.7373, 0.01932, 0.664, 0.01804, 0.6644, 0.4667, 0.005539, 0.4668, 0.007338, 0.572, 0.0129, 0.5723, 0.01105, 0.1032, 0.8102, 0.1044, 0.8092, 0.05211, 0.7373, 0.05085, 0.7381, 0.3663, 0.02002, 0.3667, 0.02169, 0.4668, 0.007338, 0.4667, 0.005539, 0.173, 0.8775, 0.1741, 0.8761, 0.1044, 0.8092, 0.1032, 0.8102, 0.2754, 0.04983, 0.276, 0.05129, 0.3667, 0.02169, 0.3663, 0.02002, 0.2586, 0.9346, 0.2594, 0.933, 0.1741, 0.8761, 0.173, 0.8775, 0.1977, 0.09123, 0.1985, 0.09243, 0.276, 0.05129, 0.2754, 0.04983, 0.3578, 0.9753, 0.3583, 0.9734, 0.2594, 0.933, 0.2586, 0.9346, 0.04054, 0.3264, 0.04162, 0.3267, 0.06365, 0.2643, 0.06256, 0.2638, 0.9681, 0.3713, 0.9662, 0.3718, 0.9824, 0.4867, 0.9844, 0.4866, 0.7891, 0.8932, 0.7879, 0.8916, 0.6884, 0.9501, 0.6892, 0.952, 0.02738, 0.3882, 0.02849, 0.3884, 0.04162, 0.3267, 0.04054, 0.3264, 0.9256, 0.2635, 0.9238, 0.2645, 0.9662, 0.3718, 0.9681, 0.3713, 0.873, 0.812, 0.8714, 0.8107, 0.7879, 0.8916, 0.7891, 0.8932, 0.01284, 0.4531, 0.014, 0.4533, 0.02849, 0.3884, 0.02738, 0.3882, 0.8597, 0.1695, 0.8582, 0.1708, 0.9238, 0.2645, 0.9256, 0.2635, 0.9356, 0.7133, 0.9337, 0.7124, 0.8714, 0.8107, 0.873, 0.812, 0.004945, 0.5207, 0.006149, 0.5208, 0.014, 0.4533, 0.01284, 0.4531, 0.7748, 0.09428, 0.7737, 0.0959, 0.8582, 0.1708, 0.8597, 0.1695, 0.9733, 0.6027, 0.9713, 0.6023, 0.9337, 0.7124, 0.9356, 0.7133, 0.005143, 0.5914, 0.006393, 0.5913, 0.006149, 0.5208, 0.004945, 0.5207, 0.6768, 0.0416, 0.6761, 0.04338, 0.7737, 0.0959, 0.7748, 0.09428, 0.01932, 0.664, 0.02059, 0.6636, 0.006393, 0.5913, 0.005143, 0.5914, 0.572, 0.0129, 0.5717, 0.01474, 0.6761, 0.04338, 0.6768, 0.0416, 0.05211, 0.7373, 0.05337, 0.7365, 0.02059, 0.6636, 0.01932, 0.664, 0.4668, 0.007338, 0.4669, 0.009131, 0.5717, 0.01474, 0.572, 0.0129, 0.1044, 0.8092, 0.1056, 0.8081, 0.05337, 0.7365, 0.05211, 0.7373, 0.3667, 0.02169, 0.3671, 0.02335, 0.4669, 0.009131, 0.4668, 0.007338, 0.1741, 0.8761, 0.1752, 0.8748, 0.1056, 0.8081, 0.1044, 0.8092, 0.276, 0.05129, 0.2767, 0.05275, 0.3671, 0.02335, 0.3667, 0.02169, 0.2594, 0.933, 0.2603, 0.9314, 0.1752, 0.8748, 0.1741, 0.8761, 0.1985, 0.09243, 0.1993, 0.09363, 0.2767, 0.05275, 0.276, 0.05129, 0.3583, 0.9734, 0.3588, 0.9716, 0.2603, 0.9314, 0.2594, 0.933, 0.1376, 0.1432, 0.1386, 0.1441, 0.1993, 0.09363, 0.1985, 0.09243, 0.4669, 0.9921, 0.467, 0.9901, 0.3588, 0.9716, 0.3583, 0.9734, 0.09349, 0.2014, 0.09455, 0.202, 0.1386, 0.1441, 0.1376, 0.1432, 0.5795, 0.9853, 0.5791, 0.9833, 0.467, 0.9901, 0.4669, 0.9921, 0.06256, 0.2638, 0.06365, 0.2643, 0.09455, 0.202, 0.09349, 0.2014, 0.9844, 0.4866, 0.9824, 0.4867, 0.9713, 0.6023, 0.9733, 0.6027, 0.6892, 0.952, 0.6884, 0.9501, 0.5791, 0.9833, 0.5795, 0.9853, 0.006149, 0.5208, 0.00735, 0.5209, 0.01515, 0.4534, 0.014, 0.4533, 0.7737, 0.0959, 0.7726, 0.09751, 0.8567, 0.1721, 0.8582, 0.1708, 0.9713, 0.6023, 0.9693, 0.6019, 0.9319, 0.7116, 0.9337, 0.7124, 0.006393, 0.5913, 0.007638, 0.5911, 0.00735, 0.5209, 0.006149, 0.5208, 0.6761, 0.04338, 0.6754, 0.04516, 0.7726, 0.09751, 0.7737, 0.0959, 0.02059, 0.6636, 0.02186, 0.6632, 0.007638, 0.5911, 0.006393, 0.5913, 0.5717, 0.01474, 0.5714, 0.01658, 0.6754, 0.04516, 0.6761, 0.04338, 0.05337, 0.7365, 0.05462, 0.7358, 0.02186, 0.6632, 0.02059, 0.6636, 0.4669, 0.009131, 0.467, 0.01092, 0.5714, 0.01658, 0.5717, 0.01474, 0.1056, 0.8081, 0.1068, 0.807, 0.05462, 0.7358, 0.05337, 0.7365, 0.3671, 0.02335, 0.3675, 0.025, 0.467, 0.01092, 0.4669, 0.009131, 0.1752, 0.8748, 0.1762, 0.8734, 0.1068, 0.807, 0.1056, 0.8081, 0.2767, 0.05275, 0.2773, 0.05421, 0.3675, 0.025, 0.3671, 0.02335, 0.2603, 0.9314, 0.2611, 0.9298, 0.1762, 0.8734, 0.1752, 0.8748, 0.1993, 0.09363, 0.2002, 0.09483, 0.2773, 0.05421, 0.2767, 0.05275, 0.3588, 0.9716, 0.3593, 0.9698, 0.2611, 0.9298, 0.2603, 0.9314, 0.1386, 0.1441, 0.1396, 0.145, 0.2002, 0.09483, 0.1993, 0.09363, 0.467, 0.9901, 0.4671, 0.9882, 0.3593, 0.9698, 0.3588, 0.9716, 0.09455, 0.202, 0.09561, 0.2027, 0.1396, 0.145, 0.1386, 0.1441, 0.5791, 0.9833, 0.5788, 0.9814, 0.4671, 0.9882, 0.467, 0.9901, 0.06365, 0.2643, 0.06474, 0.2647, 0.09561, 0.2027, 0.09455, 0.202, 0.9824, 0.4867, 0.9803, 0.4867, 0.9693, 0.6019, 0.9713, 0.6023, 0.6884, 0.9501, 0.6876, 0.9483, 0.5788, 0.9814, 0.5791, 0.9833, 0.04162, 0.3267, 0.0427, 0.327, 0.06474, 0.2647, 0.06365, 0.2643, 0.9662, 0.3718, 0.9642, 0.3724, 0.9803, 0.4867, 0.9824, 0.4867, 0.7879, 0.8916, 0.7867, 0.89, 0.6876, 0.9483, 0.6884, 0.9501, 0.02849, 0.3884, 0.02959, 0.3887, 0.0427, 0.327, 0.04162, 0.3267, 0.9238, 0.2645, 0.9221, 0.2654, 0.9642, 0.3724, 0.9662, 0.3718, 0.8714, 0.8107, 0.8698, 0.8095, 0.7867, 0.89, 0.7879, 0.8916, 0.014, 0.4533, 0.01515, 0.4534, 0.02959, 0.3887, 0.02849, 0.3884, 0.8582, 0.1708, 0.8567, 0.1721, 0.9221, 0.2654, 0.9238, 0.2645, 0.9337, 0.7124, 0.9319, 0.7116, 0.8698, 0.8095, 0.8714, 0.8107, 0.05462, 0.7358, 0.05587, 0.735, 0.02312, 0.6627, 0.02186, 0.6632, 0.467, 0.01092, 0.4671, 0.0127, 0.5712, 0.0184, 0.5714, 0.01658, 0.1068, 0.807, 0.108, 0.8059, 0.05587, 0.735, 0.05462, 0.7358, 0.3675, 0.025, 0.3679, 0.02665, 0.4671, 0.0127, 0.467, 0.01092, 0.1762, 0.8734, 0.1773, 0.8721, 0.108, 0.8059, 0.1068, 0.807, 0.2773, 0.05421, 0.2779, 0.05566, 0.3679, 0.02665, 0.3675, 0.025, 0.2611, 0.9298, 0.2619, 0.9282, 0.1773, 0.8721, 0.1762, 0.8734, 0.2002, 0.09483, 0.2009, 0.09602, 0.2779, 0.05566, 0.2773, 0.05421, 0.3593, 0.9698, 0.3598, 0.968, 0.2619, 0.9282, 0.2611, 0.9298, 0.1396, 0.145, 0.1405, 0.1459, 0.2009, 0.09602, 0.2002, 0.09483, 0.4671, 0.9882, 0.4672, 0.9863, 0.3598, 0.968, 0.3593, 0.9698, 0.09561, 0.2027, 0.09666, 0.2033, 0.1405, 0.1459, 0.1396, 0.145, 0.5788, 0.9814, 0.5784, 0.9795, 0.4672, 0.9863, 0.4671, 0.9882, 0.06474, 0.2647, 0.06583, 0.2652, 0.09666, 0.2033, 0.09561, 0.2027, 0.9803, 0.4867, 0.9783, 0.4868, 0.9674, 0.6015, 0.9693, 0.6019, 0.6876, 0.9483, 0.6867, 0.9465, 0.5784, 0.9795, 0.5788, 0.9814, 0.0427, 0.327, 0.04377, 0.3273, 0.06583, 0.2652, 0.06474, 0.2647, 0.9642, 0.3724, 0.9623, 0.3729, 0.9783, 0.4868, 0.9803, 0.4867, 0.7867, 0.89, 0.7854, 0.8884, 0.6867, 0.9465, 0.6876, 0.9483, 0.02959, 0.3887, 0.0307, 0.3889, 0.04377, 0.3273, 0.0427, 0.327, 0.9221, 0.2654, 0.9203, 0.2664, 0.9623, 0.3729, 0.9642, 0.3724, 0.8698, 0.8095, 0.8682, 0.8082, 0.7854, 0.8884, 0.7867, 0.89, 0.01515, 0.4534, 0.01629, 0.4536, 0.0307, 0.3889, 0.02959, 0.3887, 0.8567, 0.1721, 0.8552, 0.1734, 0.9203, 0.2664, 0.9221, 0.2654, 0.9319, 0.7116, 0.9301, 0.7107, 0.8682, 0.8082, 0.8698, 0.8095, 0.00735, 0.5209, 0.008549, 0.5209, 0.01629, 0.4536, 0.01515, 0.4534, 0.7726, 0.09751, 0.7715, 0.09911, 0.8552, 0.1734, 0.8567, 0.1721, 0.9693, 0.6019, 0.9674, 0.6015, 0.9301, 0.7107, 0.9319, 0.7116, 0.007638, 0.5911, 0.008879, 0.591, 0.008549, 0.5209, 0.00735, 0.5209, 0.6754, 0.04516, 0.6747, 0.04693, 0.7715, 0.09911, 0.7726, 0.09751, 0.02186, 0.6632, 0.02312, 0.6627, 0.008879, 0.591, 0.007638, 0.5911, 0.5714, 0.01658, 0.5712, 0.0184, 0.6747, 0.04693, 0.6754, 0.04516, 0.2619, 0.9282, 0.2627, 0.9265, 0.1783, 0.8707, 0.1773, 0.8721, 0.2009, 0.09602, 0.2017, 0.09721, 0.2785, 0.05711, 0.2779, 0.05566, 0.3598, 0.968, 0.3603, 0.9662, 0.2627, 0.9265, 0.2619, 0.9282, 0.1405, 0.1459, 0.1414, 0.1468, 0.2017, 0.09721, 0.2009, 0.09602, 0.4672, 0.9863, 0.4673, 0.9843, 0.3603, 0.9662, 0.3598, 0.968, 0.09666, 0.2033, 0.0977, 0.204, 0.1414, 0.1468, 0.1405, 0.1459, 0.5784, 0.9795, 0.578, 0.9775, 0.4673, 0.9843, 0.4672, 0.9863, 0.06583, 0.2652, 0.06691, 0.2656, 0.0977, 0.204, 0.09666, 0.2033, 0.9783, 0.4868, 0.9763, 0.4869, 0.9654, 0.6011, 0.9674, 0.6015, 0.6867, 0.9465, 0.6859, 0.9447, 0.578, 0.9775, 0.5784, 0.9795, 0.04377, 0.3273, 0.04484, 0.3276, 0.06691, 0.2656, 0.06583, 0.2652, 0.9623, 0.3729, 0.9603, 0.3734, 0.9763, 0.4869, 0.9783, 0.4868, 0.7854, 0.8884, 0.7842, 0.8868, 0.6859, 0.9447, 0.6867, 0.9465, 0.0307, 0.3889, 0.0318, 0.3891, 0.04484, 0.3276, 0.04377, 0.3273, 0.9203, 0.2664, 0.9186, 0.2674, 0.9603, 0.3734, 0.9623, 0.3729, 0.8682, 0.8082, 0.8666, 0.807, 0.7842, 0.8868, 0.7854, 0.8884, 0.01629, 0.4536, 0.01744, 0.4538, 0.0318, 0.3891, 0.0307, 0.3889, 0.8552, 0.1734, 0.8538, 0.1748, 0.9186, 0.2674, 0.9203, 0.2664, 0.9301, 0.7107, 0.9282, 0.7098, 0.8666, 0.807, 0.8682, 0.8082, 0.008549, 0.5209, 0.009742, 0.521, 0.01744, 0.4538, 0.01629, 0.4536, 0.7715, 0.09911, 0.7704, 0.1007, 0.8538, 0.1748, 0.8552, 0.1734, 0.9674, 0.6015, 0.9654, 0.6011, 0.9282, 0.7098, 0.9301, 0.7107, 0.008879, 0.591, 0.01011, 0.5908, 0.009742, 0.521, 0.008549, 0.5209, 0.6747, 0.04693, 0.674, 0.04869, 0.7704, 0.1007, 0.7715, 0.09911, 0.02312, 0.6627, 0.02437, 0.6623, 0.01011, 0.5908, 0.008879, 0.591, 0.5712, 0.0184, 0.5709, 0.02023, 0.674, 0.04869, 0.6747, 0.04693, 0.05587, 0.735, 0.0571, 0.7343, 0.02437, 0.6623, 0.02312, 0.6627, 0.4671, 0.0127, 0.4672, 0.01448, 0.5709, 0.02023, 0.5712, 0.0184, 0.108, 0.8059, 0.1092, 0.8049, 0.0571, 0.7343, 0.05587, 0.735, 0.3679, 0.02665, 0.3683, 0.0283, 0.4672, 0.01448, 0.4671, 0.0127, 0.1773, 0.8721, 0.1783, 0.8707, 0.1092, 0.8049, 0.108, 0.8059, 0.2779, 0.05566, 0.2785, 0.05711, 0.3683, 0.0283, 0.3679, 0.02665, 0.578, 0.9775, 0.5595, 0.9402, 0.4578, 0.9492, 0.4673, 0.9843, 0.06691, 0.2656, 0.068, 0.2663, 0.09984, 0.206, 0.0977, 0.204, 0.9763, 0.4869, 0.922, 0.4846, 0.9119, 0.5895, 0.9654, 0.6011, 0.6859, 0.9447, 0.6578, 0.9078, 0.5595, 0.9402, 0.578, 0.9775, 0.04484, 0.3276, 0.04589, 0.328, 0.068, 0.2663, 0.06691, 0.2656, 0.9603, 0.3734, 0.9082, 0.3802, 0.922, 0.4846, 0.9763, 0.4869, 0.7842, 0.8868, 0.7469, 0.8532, 0.6578, 0.9078, 0.6859, 0.9447, 0.0318, 0.3891, 0.03291, 0.3893, 0.04589, 0.328, 0.04484, 0.3276, 0.9186, 0.2674, 0.8711, 0.2823, 0.9082, 0.3802, 0.9603, 0.3734, 0.8666, 0.807, 0.8217, 0.779, 0.7469, 0.8532, 0.7842, 0.8868, 0.01744, 0.4538, 0.01859, 0.4539, 0.03291, 0.3893, 0.0318, 0.3891, 0.8538, 0.1748, 0.8132, 0.1963, 0.8711, 0.2823, 0.9186, 0.2674, 0.9282, 0.7098, 0.8777, 0.6894, 0.8217, 0.779, 0.8666, 0.807, 0.009742, 0.521, 0.01104, 0.5209, 0.01859, 0.4539, 0.01744, 0.4538, 0.7704, 0.1007, 0.7383, 0.1265, 0.8132, 0.1963, 0.8538, 0.1748, 0.9654, 0.6011, 0.9119, 0.5895, 0.8777, 0.6894, 0.9282, 0.7098, 0.01011, 0.5908, 0.01295, 0.59, 0.01104, 0.5209, 0.009742, 0.521, 0.674, 0.04869, 0.6509, 0.07624, 0.7383, 0.1265, 0.7704, 0.1007, 0.02437, 0.6623, 0.02898, 0.6594, 0.01295, 0.59, 0.01011, 0.5908, 0.5709, 0.02023, 0.5563, 0.04686, 0.6509, 0.07624, 0.674, 0.04869, 0.0571, 0.7343, 0.06321, 0.7275, 0.02898, 0.6594, 0.02437, 0.6623, 0.4672, 0.01448, 0.4598, 0.03803, 0.5563, 0.04686, 0.5709, 0.02023, 0.1092, 0.8049, 0.1161, 0.7928, 0.06321, 0.7275, 0.0571, 0.7343, 0.3683, 0.0283, 0.3661, 0.0473, 0.4598, 0.03803, 0.4672, 0.01448, 0.1783, 0.8707, 0.1847, 0.8524, 0.1161, 0.7928, 0.1092, 0.8049, 0.2785, 0.05711, 0.2794, 0.07083, 0.3661, 0.0473, 0.3683, 0.0283, 0.2627, 0.9265, 0.2662, 0.9018, 0.1847, 0.8524, 0.1783, 0.8707, 0.2017, 0.09721, 0.2042, 0.1058, 0.2794, 0.07083, 0.2785, 0.05711, 0.3603, 0.9662, 0.3585, 0.9355, 0.2662, 0.9018, 0.2627, 0.9265, 0.1414, 0.1468, 0.1443, 0.1514, 0.2042, 0.1058, 0.2017, 0.09721, 0.4673, 0.9843, 0.4578, 0.9492, 0.3585, 0.9355, 0.3603, 0.9662, 0.0977, 0.204, 0.09984, 0.206, 0.1443, 0.1514, 0.1414, 0.1468, 0.8711, 0.2823, 0.8695, 0.2832, 0.9064, 0.3807, 0.9082, 0.3802, 0.8217, 0.779, 0.8202, 0.7779, 0.7458, 0.8518, 0.7469, 0.8532, 0.01859, 0.4539, 0.01973, 0.4541, 0.03401, 0.3896, 0.03291, 0.3893, 0.8132, 0.1963, 0.8119, 0.1975, 0.8695, 0.2832, 0.8711, 0.2823, 0.8777, 0.6894, 0.876, 0.6887, 0.8202, 0.7779, 0.8217, 0.779, 0.01104, 0.5209, 0.01222, 0.5209, 0.01973, 0.4541, 0.01859, 0.4539, 0.7383, 0.1265, 0.7372, 0.128, 0.8119, 0.1975, 0.8132, 0.1963, 0.9119, 0.5895, 0.9101, 0.5892, 0.876, 0.6887, 0.8777, 0.6894, 0.01295, 0.59, 0.01416, 0.5898, 0.01222, 0.5209, 0.01104, 0.5209, 0.6509, 0.07624, 0.6502, 0.07784, 0.7372, 0.128, 0.7383, 0.1265, 0.02898, 0.6594, 0.03018, 0.6589, 0.01416, 0.5898, 0.01295, 0.59, 0.5563, 0.04686, 0.556, 0.04854, 0.6502, 0.07784, 0.6509, 0.07624, 0.06321, 0.7275, 0.06437, 0.7268, 0.03018, 0.6589, 0.02898, 0.6594, 0.4598, 0.03803, 0.4598, 0.03969, 0.556, 0.04854, 0.5563, 0.04686, 0.1161, 0.7928, 0.1171, 0.7917, 0.06437, 0.7268, 0.06321, 0.7275, 0.3661, 0.0473, 0.3664, 0.04887, 0.4598, 0.03969, 0.4598, 0.03803, 0.1847, 0.8524, 0.1856, 0.8511, 0.1171, 0.7917, 0.1161, 0.7928, 0.2794, 0.07083, 0.2799, 0.07223, 0.3664, 0.04887, 0.3661, 0.0473, 0.2662, 0.9018, 0.267, 0.9002, 0.1856, 0.8511, 0.1847, 0.8524, 0.2042, 0.1058, 0.2049, 0.107, 0.2799, 0.07223, 0.2794, 0.07083, 0.3585, 0.9355, 0.3589, 0.9338, 0.267, 0.9002, 0.2662, 0.9018, 0.1443, 0.1514, 0.1451, 0.1523, 0.2049, 0.107, 0.2042, 0.1058, 0.4578, 0.9492, 0.4579, 0.9474, 0.3589, 0.9338, 0.3585, 0.9355, 0.09984, 0.206, 0.1008, 0.2066, 0.1451, 0.1523, 0.1443, 0.1514, 0.5595, 0.9402, 0.5591, 0.9384, 0.4579, 0.9474, 0.4578, 0.9492, 0.068, 0.2663, 0.06906, 0.2668, 0.1008, 0.2066, 0.09984, 0.206, 0.922, 0.4846, 0.9202, 0.4846, 0.9101, 0.5892, 0.9119, 0.5895, 0.6578, 0.9078, 0.657, 0.9062, 0.5591, 0.9384, 0.5595, 0.9402, 0.04589, 0.328, 0.04696, 0.3283, 0.06906, 0.2668, 0.068, 0.2663, 0.9082, 0.3802, 0.9064, 0.3807, 0.9202, 0.4846, 0.922, 0.4846, 0.7469, 0.8532, 0.7458, 0.8518, 0.657, 0.9062, 0.6578, 0.9078, 0.03291, 0.3893, 0.03401, 0.3896, 0.04696, 0.3283, 0.04589, 0.328, 0.6255, 0.08963, 0.6007, 0.1014, 0.6775, 0.1468, 0.7074, 0.1374, 0.03287, 0.6556, 0.03555, 0.6523, 0.01818, 0.5874, 0.01617, 0.5886, 0.5368, 0.06174, 0.5177, 0.07494, 0.6007, 0.1014, 0.6255, 0.08963, 0.06674, 0.7201, 0.06911, 0.7133, 0.03555, 0.6523, 0.03287, 0.6556, 0.4463, 0.05312, 0.4327, 0.06655, 0.5177, 0.07494, 0.5368, 0.06174, 0.1179, 0.7809, 0.1187, 0.77, 0.06911, 0.7133, 0.06674, 0.7201, 0.358, 0.06117, 0.3497, 0.07347, 0.4327, 0.06655, 0.4463, 0.05312, 0.1834, 0.8362, 0.1812, 0.8213, 0.1187, 0.77, 0.1179, 0.7809, 0.2759, 0.08219, 0.2719, 0.09216, 0.3497, 0.07347, 0.358, 0.06117, 0.2604, 0.8821, 0.2539, 0.8639, 0.1812, 0.8213, 0.1834, 0.8362, 0.2041, 0.114, 0.2033, 0.121, 0.2719, 0.09216, 0.2759, 0.08219, 0.347, 0.9134, 0.3351, 0.8931, 0.2539, 0.8639, 0.2604, 0.8821, 0.1461, 0.1564, 0.147, 0.1605, 0.2033, 0.121, 0.2041, 0.114, 0.4402, 0.926, 0.4226, 0.9045, 0.3351, 0.8931, 0.347, 0.9134, 0.1021, 0.2086, 0.1034, 0.2105, 0.147, 0.1605, 0.1461, 0.1564, 0.5357, 0.9171, 0.5124, 0.8958, 0.4226, 0.9045, 0.4402, 0.926, 0.06984, 0.2674, 0.07062, 0.2681, 0.1034, 0.2105, 0.1021, 0.2086, 0.8795, 0.4795, 0.8389, 0.4745, 0.8291, 0.5716, 0.8696, 0.5804, 0.6283, 0.886, 0.5997, 0.8658, 0.5124, 0.8958, 0.5357, 0.9171, 0.04746, 0.3285, 0.04797, 0.3287, 0.07062, 0.2681, 0.06984, 0.2674, 0.8667, 0.3795, 0.8271, 0.3784, 0.8389, 0.4745, 0.8795, 0.4795, 0.7126, 0.8336, 0.6795, 0.8154, 0.5997, 0.8658, 0.6283, 0.886, 0.03456, 0.3897, 0.03511, 0.3898, 0.04797, 0.3287, 0.04746, 0.3285, 0.832, 0.2859, 0.7946, 0.2886, 0.8271, 0.3784, 0.8667, 0.3795, 0.7835, 0.7624, 0.7468, 0.7469, 0.6795, 0.8154, 0.7126, 0.8336, 0.0203, 0.4541, 0.02088, 0.4541, 0.03511, 0.3898, 0.03456, 0.3897, 0.7777, 0.2038, 0.7436, 0.2101, 0.7946, 0.2886, 0.832, 0.2859, 0.8368, 0.6764, 0.7976, 0.6642, 0.7468, 0.7469, 0.7835, 0.7624, 0.01323, 0.5206, 0.01424, 0.5204, 0.02088, 0.4541, 0.0203, 0.4541, 0.7074, 0.1374, 0.6775, 0.1468, 0.7436, 0.2101, 0.7777, 0.2038, 0.8696, 0.5804, 0.8291, 0.5716, 0.7976, 0.6642, 0.8368, 0.6764, 0.01617, 0.5886, 0.01818, 0.5874, 0.01424, 0.5204, 0.01323, 0.5206, 0.3497, 0.07347, 0.3279, 0.09525, 0.3999, 0.08854, 0.4327, 0.06655, 0.1812, 0.8213, 0.1709, 0.7919, 0.1165, 0.7477, 0.1187, 0.77, 0.2719, 0.09216, 0.2603, 0.111, 0.3279, 0.09525, 0.3497, 0.07347, 0.2539, 0.8639, 0.2335, 0.8295, 0.1709, 0.7919, 0.1812, 0.8213, 0.2033, 0.121, 0.1997, 0.1351, 0.2603, 0.111, 0.2719, 0.09216, 0.3351, 0.8931, 0.3037, 0.8559, 0.2335, 0.8295, 0.2539, 0.8639, 0.147, 0.1605, 0.1481, 0.1693, 0.1997, 0.1351, 0.2033, 0.121, 0.4226, 0.9045, 0.3801, 0.8664, 0.3037, 0.8559, 0.3351, 0.8931, 0.1034, 0.2105, 0.1058, 0.2149, 0.1481, 0.1693, 0.147, 0.1605, 0.5124, 0.8958, 0.4595, 0.8581, 0.3801, 0.8664, 0.4226, 0.9045, 0.07062, 0.2681, 0.07227, 0.2696, 0.1058, 0.2149, 0.1034, 0.2105, 0.8389, 0.4745, 0.7559, 0.4626, 0.7461, 0.5535, 0.8291, 0.5716, 0.5997, 0.8658, 0.5375, 0.8298, 0.4595, 0.8581, 0.5124, 0.8958, 0.04797, 0.3287, 0.04897, 0.3292, 0.07227, 0.2696, 0.07062, 0.2681, 0.8271, 0.3784, 0.7461, 0.3728, 0.7559, 0.4626, 0.8389, 0.4745, 0.6795, 0.8154, 0.6094, 0.7824, 0.5375, 0.8298, 0.5997, 0.8658, 0.03511, 0.3898, 0.03621, 0.39, 0.04897, 0.3292, 0.04797, 0.3287, 0.7946, 0.2886, 0.7176, 0.2893, 0.7461, 0.3728, 0.8271, 0.3784, 0.7468, 0.7469, 0.6705, 0.7181, 0.6094, 0.7824, 0.6795, 0.8154, 0.02088, 0.4541, 0.02203, 0.4541, 0.03621, 0.39, 0.03511, 0.3898, 0.7436, 0.2101, 0.6727, 0.2166, 0.7176, 0.2893, 0.7946, 0.2886, 0.7976, 0.6642, 0.717, 0.6403, 0.6705, 0.7181, 0.7468, 0.7469, 0.01424, 0.5204, 0.01644, 0.5197, 0.02203, 0.4541, 0.02088, 0.4541, 0.6775, 0.1468, 0.6143, 0.1586, 0.6727, 0.2166, 0.7436, 0.2101, 0.8291, 0.5716, 0.7461, 0.5535, 0.717, 0.6403, 0.7976, 0.6642, 0.01818, 0.5874, 0.02232, 0.5845, 0.01644, 0.5197, 0.01424, 0.5204, 0.6007, 0.1014, 0.5466, 0.1177, 0.6143, 0.1586, 0.6775, 0.1468, 0.03555, 0.6523, 0.04048, 0.6448, 0.02232, 0.5845, 0.01818, 0.5874, 0.5177, 0.07494, 0.4738, 0.09479, 0.5466, 0.1177, 0.6007, 0.1014, 0.06911, 0.7133, 0.07211, 0.6989, 0.04048, 0.6448, 0.03555, 0.6523, 0.4327, 0.06655, 0.3999, 0.08854, 0.4738, 0.09479, 0.5177, 0.07494, 0.1187, 0.77, 0.1165, 0.7477, 0.07211, 0.6989, 0.06911, 0.7133, 0.1481, 0.1693, 0.1493, 0.1803, 0.1948, 0.1521, 0.1997, 0.1351, 0.3801, 0.8664, 0.3256, 0.8208, 0.2624, 0.8114, 0.3037, 0.8559, 0.1058, 0.2149, 0.1088, 0.2206, 0.1493, 0.1803, 0.1481, 0.1693, 0.4595, 0.8581, 0.3929, 0.8127, 0.3256, 0.8208, 0.3801, 0.8664, 0.07227, 0.2696, 0.07442, 0.2717, 0.1088, 0.2206, 0.1058, 0.2149, 0.7559, 0.4626, 0.6535, 0.4476, 0.6439, 0.5311, 0.7461, 0.5535, 0.5375, 0.8298, 0.4601, 0.7863, 0.3929, 0.8127, 0.4595, 0.8581, 0.04897, 0.3292, 0.04995, 0.3297, 0.07442, 0.2717, 0.07227, 0.2696, 0.7461, 0.3728, 0.6462, 0.3654, 0.6535, 0.4476, 0.7559, 0.4626, 0.6094, 0.7824, 0.5226, 0.7422, 0.4601, 0.7863, 0.5375, 0.8298, 0.03621, 0.39, 0.03731, 0.3902, 0.04995, 0.3297, 0.04897, 0.3292, 0.7176, 0.2893, 0.6226, 0.2892, 0.6462, 0.3654, 0.7461, 0.3728, 0.6705, 0.7181, 0.5763, 0.6827, 0.5226, 0.7422, 0.6094, 0.7824, 0.02203, 0.4541, 0.02317, 0.4541, 0.03731, 0.3902, 0.03621, 0.39, 0.6727, 0.2166, 0.5847, 0.2233, 0.6226, 0.2892, 0.7176, 0.2893, 0.717, 0.6403, 0.6176, 0.611, 0.5763, 0.6827, 0.6705, 0.7181, 0.01644, 0.5197, 0.01933, 0.5188, 0.02317, 0.4541, 0.02203, 0.4541, 0.6143, 0.1586, 0.5355, 0.1713, 0.5847, 0.2233, 0.6727, 0.2166, 0.7461, 0.5535, 0.6439, 0.5311, 0.6176, 0.611, 0.717, 0.6403, 0.02232, 0.5845, 0.02761, 0.5806, 0.01933, 0.5188, 0.01644, 0.5197, 0.5466, 0.1177, 0.4786, 0.1356, 0.5355, 0.1713, 0.6143, 0.1586, 0.04048, 0.6448, 0.04648, 0.6352, 0.02761, 0.5806, 0.02232, 0.5845, 0.4738, 0.09479, 0.418, 0.1171, 0.4786, 0.1356, 0.5466, 0.1177, 0.07211, 0.6989, 0.07531, 0.6813, 0.04648, 0.6352, 0.04048, 0.6448, 0.3999, 0.08854, 0.3577, 0.1139, 0.418, 0.1171, 0.4738, 0.09479, 0.1165, 0.7477, 0.1128, 0.7207, 0.07531, 0.6813, 0.07211, 0.6989, 0.3279, 0.09525, 0.2999, 0.1208, 0.3577, 0.1139, 0.3999, 0.08854, 0.1709, 0.7919, 0.1567, 0.7564, 0.1128, 0.7207, 0.1165, 0.7477, 0.2603, 0.111, 0.2453, 0.1335, 0.2999, 0.1208, 0.3279, 0.09525, 0.2335, 0.8295, 0.2061, 0.788, 0.1567, 0.7564, 0.1709, 0.7919, 0.1997, 0.1351, 0.1948, 0.1521, 0.2453, 0.1335, 0.2603, 0.111, 0.3037, 0.8559, 0.2624, 0.8114, 0.2061, 0.788, 0.2335, 0.8295, 0.04995, 0.3297, 0.05093, 0.3301, 0.07714, 0.2743, 0.07442, 0.2717, 0.6462, 0.3654, 0.5297, 0.3582, 0.5344, 0.4309, 0.6535, 0.4476, 0.5226, 0.7422, 0.4225, 0.6933, 0.3709, 0.733, 0.4601, 0.7863, 0.03731, 0.3902, 0.0384, 0.3905, 0.05093, 0.3301, 0.04995, 0.3297, 0.6226, 0.2892, 0.5117, 0.2912, 0.5297, 0.3582, 0.6462, 0.3654, 0.5763, 0.6827, 0.4673, 0.64, 0.4225, 0.6933, 0.5226, 0.7422, 0.02317, 0.4541, 0.0243, 0.4541, 0.0384, 0.3905, 0.03731, 0.3902, 0.5847, 0.2233, 0.482, 0.2336, 0.5117, 0.2912, 0.6226, 0.2892, 0.6176, 0.611, 0.5023, 0.576, 0.4673, 0.64, 0.5763, 0.6827, 0.01933, 0.5188, 0.02298, 0.5177, 0.0243, 0.4541, 0.02317, 0.4541, 0.5355, 0.1713, 0.4434, 0.1888, 0.482, 0.2336, 0.5847, 0.2233, 0.6439, 0.5311, 0.5251, 0.5049, 0.5023, 0.576, 0.6176, 0.611, 0.02761, 0.5806, 0.0342, 0.5758, 0.02298, 0.5177, 0.01933, 0.5188, 0.4786, 0.1356, 0.3992, 0.1591, 0.4434, 0.1888, 0.5355, 0.1713, 0.04648, 0.6352, 0.05389, 0.624, 0.0342, 0.5758, 0.02761, 0.5806, 0.418, 0.1171, 0.3533, 0.1452, 0.3992, 0.1591, 0.4786, 0.1356, 0.07531, 0.6813, 0.07946, 0.6612, 0.05389, 0.624, 0.04648, 0.6352, 0.3577, 0.1139, 0.3095, 0.1444, 0.3533, 0.1452, 0.418, 0.1171, 0.1128, 0.7207, 0.1093, 0.6903, 0.07946, 0.6612, 0.07531, 0.6813, 0.2999, 0.1208, 0.2686, 0.1505, 0.3095, 0.1444, 0.3577, 0.1139, 0.1567, 0.7564, 0.1415, 0.7156, 0.1093, 0.6903, 0.1128, 0.7207, 0.2453, 0.1335, 0.2289, 0.159, 0.2686, 0.1505, 0.2999, 0.1208, 0.2061, 0.788, 0.1758, 0.7392, 0.1415, 0.7156, 0.1567, 0.7564, 0.1948, 0.1521, 0.1898, 0.1716, 0.2289, 0.159, 0.2453, 0.1335, 0.2624, 0.8114, 0.2158, 0.7577, 0.1758, 0.7392, 0.2061, 0.788, 0.1493, 0.1803, 0.151, 0.1934, 0.1898, 0.1716, 0.1948, 0.1521, 0.3256, 0.8208, 0.2635, 0.765, 0.2158, 0.7577, 0.2624, 0.8114, 0.1088, 0.2206, 0.1125, 0.2277, 0.151, 0.1934, 0.1493, 0.1803, 0.3929, 0.8127, 0.3166, 0.7571, 0.2635, 0.765, 0.3256, 0.8208, 0.07442, 0.2717, 0.07714, 0.2743, 0.1125, 0.2277, 0.1088, 0.2206, 0.6535, 0.4476, 0.5344, 0.4309, 0.5251, 0.5049, 0.6439, 0.5311, 0.4601, 0.7863, 0.3709, 0.733, 0.3166, 0.7571, 0.3929, 0.8127, 0.02298, 0.5177, 0.02657, 0.5166, 0.02541, 0.4542, 0.0243, 0.4541, 0.4434, 0.1888, 0.3635, 0.2092, 0.3922, 0.2468, 0.482, 0.2336, 0.5251, 0.5049, 0.4205, 0.4817, 0.4011, 0.544, 0.5023, 0.576, 0.0342, 0.5758, 0.0406, 0.5714, 0.02657, 0.5166, 0.02298, 0.5177, 0.3992, 0.1591, 0.3314, 0.1849, 0.3635, 0.2092, 0.4434, 0.1888, 0.05389, 0.624, 0.06115, 0.614, 0.0406, 0.5714, 0.0342, 0.5758, 0.3533, 0.1452, 0.2996, 0.174, 0.3314, 0.1849, 0.3992, 0.1591, 0.07946, 0.6612, 0.08406, 0.6441, 0.06115, 0.614, 0.05389, 0.624, 0.3095, 0.1444, 0.2707, 0.1733, 0.2996, 0.174, 0.3533, 0.1452, 0.1093, 0.6903, 0.1077, 0.6648, 0.08406, 0.6441, 0.07946, 0.6612, 0.2686, 0.1505, 0.2439, 0.1767, 0.2707, 0.1733, 0.3095, 0.1444, 0.1415, 0.7156, 0.1308, 0.681, 0.1077, 0.6648, 0.1093, 0.6903, 0.2289, 0.159, 0.2163, 0.1809, 0.2439, 0.1767, 0.2686, 0.1505, 0.1758, 0.7392, 0.1534, 0.696, 0.1308, 0.681, 0.1415, 0.7156, 0.1898, 0.1716, 0.1864, 0.1888, 0.2163, 0.1809, 0.2289, 0.159, 0.2158, 0.7577, 0.1798, 0.7081, 0.1534, 0.696, 0.1758, 0.7392, 0.151, 0.1934, 0.1531, 0.2054, 0.1864, 0.1888, 0.1898, 0.1716, 0.2635, 0.765, 0.2133, 0.7122, 0.1798, 0.7081, 0.2158, 0.7577, 0.1125, 0.2277, 0.1163, 0.2345, 0.1531, 0.2054, 0.151, 0.1934, 0.3166, 0.7571, 0.2529, 0.7042, 0.2133, 0.7122, 0.2635, 0.765, 0.07714, 0.2743, 0.07981, 0.2768, 0.1163, 0.2345, 0.1125, 0.2277, 0.5344, 0.4309, 0.4292, 0.417, 0.4205, 0.4817, 0.5251, 0.5049, 0.3709, 0.733, 0.2951, 0.6824, 0.2529, 0.7042, 0.3166, 0.7571, 0.05093, 0.3301, 0.0519, 0.3306, 0.07981, 0.2768, 0.07714, 0.2743, 0.5297, 0.3582, 0.4269, 0.3539, 0.4292, 0.417, 0.5344, 0.4309, 0.4225, 0.6933, 0.336, 0.6473, 0.2951, 0.6824, 0.3709, 0.733, 0.0384, 0.3905, 0.0395, 0.3907, 0.0519, 0.3306, 0.05093, 0.3301, 0.5117, 0.2912, 0.4141, 0.296, 0.4269, 0.3539, 0.5297, 0.3582, 0.4673, 0.64, 0.3722, 0.6003, 0.336, 0.6473, 0.4225, 0.6933, 0.0243, 0.4541, 0.02541, 0.4542, 0.0395, 0.3907, 0.0384, 0.3905, 0.482, 0.2336, 0.3922, 0.2468, 0.4141, 0.296, 0.5117, 0.2912, 0.5023, 0.576, 0.4011, 0.544, 0.3722, 0.6003, 0.4673, 0.64, 0.08406, 0.6441, 0.08966, 0.6284, 0.06899, 0.6044, 0.06115, 0.614, 0.2707, 0.1733, 0.2394, 0.2002, 0.2553, 0.2029, 0.2996, 0.174, 0.1077, 0.6648, 0.1079, 0.6426, 0.08966, 0.6284, 0.08406, 0.6441, 0.2439, 0.1767, 0.2242, 0.2, 0.2394, 0.2002, 0.2707, 0.1733, 0.1308, 0.681, 0.1235, 0.6512, 0.1079, 0.6426, 0.1077, 0.6648, 0.2163, 0.1809, 0.2066, 0.2005, 0.2242, 0.2, 0.2439, 0.1767, 0.1534, 0.696, 0.1372, 0.6579, 0.1235, 0.6512, 0.1308, 0.681, 0.1864, 0.1888, 0.1845, 0.2049, 0.2066, 0.2005, 0.2163, 0.1809, 0.1798, 0.7081, 0.1527, 0.6627, 0.1372, 0.6579, 0.1534, 0.696, 0.1531, 0.2054, 0.156, 0.2173, 0.1845, 0.2049, 0.1864, 0.1888, 0.2133, 0.7122, 0.1736, 0.6622, 0.1527, 0.6627, 0.1798, 0.7081, 0.1163, 0.2345, 0.1204, 0.2414, 0.156, 0.2173, 0.1531, 0.2054, 0.2529, 0.7042, 0.1997, 0.6531, 0.1736, 0.6622, 0.2133, 0.7122, 0.07981, 0.2768, 0.08267, 0.2795, 0.1204, 0.2414, 0.1163, 0.2345, 0.4292, 0.417, 0.3304, 0.4044, 0.322, 0.4599, 0.4205, 0.4817, 0.2951, 0.6824, 0.2286, 0.6334, 0.1997, 0.6531, 0.2529, 0.7042, 0.0519, 0.3306, 0.05286, 0.331, 0.08267, 0.2795, 0.07981, 0.2768, 0.4269, 0.3539, 0.331, 0.3509, 0.3304, 0.4044, 0.4292, 0.417, 0.336, 0.6473, 0.2577, 0.6028, 0.2286, 0.6334, 0.2951, 0.6824, 0.0395, 0.3907, 0.0406, 0.3909, 0.05286, 0.331, 0.0519, 0.3306, 0.4141, 0.296, 0.3242, 0.3027, 0.331, 0.3509, 0.4269, 0.3539, 0.3722, 0.6003, 0.2843, 0.5622, 0.2577, 0.6028, 0.336, 0.6473, 0.02541, 0.4542, 0.02651, 0.4542, 0.0406, 0.3909, 0.0395, 0.3907, 0.3922, 0.2468, 0.3111, 0.2625, 0.3242, 0.3027, 0.4141, 0.296, 0.4011, 0.544, 0.3063, 0.5136, 0.2843, 0.5622, 0.3722, 0.6003, 0.02657, 0.5166, 0.0304, 0.5155, 0.02651, 0.4542, 0.02541, 0.4542, 0.3635, 0.2092, 0.2934, 0.2322, 0.3111, 0.2625, 0.3922, 0.2468, 0.4205, 0.4817, 0.322, 0.4599, 0.3063, 0.5136, 0.4011, 0.544, 0.0406, 0.5714, 0.04738, 0.5669, 0.0304, 0.5155, 0.02657, 0.5166, 0.3314, 0.1849, 0.2739, 0.2125, 0.2934, 0.2322, 0.3635, 0.2092, 0.06115, 0.614, 0.06899, 0.6044, 0.04738, 0.5669, 0.0406, 0.5714, 0.2996, 0.174, 0.2553, 0.2029, 0.2739, 0.2125, 0.3314, 0.1849, 0.1372, 0.6579, 0.1286, 0.6335, 0.1205, 0.6317, 0.1235, 0.6512, 0.1845, 0.2049, 0.1846, 0.2173, 0.2016, 0.2146, 0.2066, 0.2005, 0.1527, 0.6627, 0.1371, 0.6334, 0.1286, 0.6335, 0.1372, 0.6579, 0.156, 0.2173, 0.159, 0.2269, 0.1846, 0.2173, 0.1845, 0.2049, 0.1736, 0.6622, 0.1488, 0.6295, 0.1371, 0.6334, 0.1527, 0.6627, 0.1204, 0.2414, 0.124, 0.2473, 0.159, 0.2269, 0.156, 0.2173, 0.1997, 0.6531, 0.1639, 0.6192, 0.1488, 0.6295, 0.1736, 0.6622, 0.08267, 0.2795, 0.08517, 0.2818, 0.124, 0.2473, 0.1204, 0.2414, 0.3304, 0.4044, 0.254, 0.3936, 0.2454, 0.4432, 0.322, 0.4599, 0.2286, 0.6334, 0.1812, 0.6003, 0.1639, 0.6192, 0.1997, 0.6531, 0.05286, 0.331, 0.05382, 0.3315, 0.08517, 0.2818, 0.08267, 0.2795, 0.331, 0.3509, 0.2583, 0.3467, 0.254, 0.3936, 0.3304, 0.4044, 0.2577, 0.6028, 0.1994, 0.5721, 0.1812, 0.6003, 0.2286, 0.6334, 0.0406, 0.3909, 0.04169, 0.3911, 0.05382, 0.3315, 0.05286, 0.331, 0.3242, 0.3027, 0.258, 0.3055, 0.2583, 0.3467, 0.331, 0.3509, 0.2843, 0.5622, 0.2169, 0.5351, 0.1994, 0.5721, 0.2577, 0.6028, 0.02651, 0.4542, 0.0276, 0.4542, 0.04169, 0.3911, 0.0406, 0.3909, 0.3111, 0.2625, 0.2536, 0.2719, 0.258, 0.3055, 0.3242, 0.3027, 0.3063, 0.5136, 0.2326, 0.4912, 0.2169, 0.5351, 0.2843, 0.5622, 0.0304, 0.5155, 0.03373, 0.5145, 0.0276, 0.4542, 0.02651, 0.4542, 0.2934, 0.2322, 0.246, 0.2471, 0.2536, 0.2719, 0.3111, 0.2625, 0.322, 0.4599, 0.2454, 0.4432, 0.2326, 0.4912, 0.3063, 0.5136, 0.04738, 0.5669, 0.05326, 0.5632, 0.03373, 0.5145, 0.0304, 0.5155, 0.2739, 0.2125, 0.2369, 0.231, 0.246, 0.2471, 0.2934, 0.2322, 0.06899, 0.6044, 0.07596, 0.5969, 0.05326, 0.5632, 0.04738, 0.5669, 0.2553, 0.2029, 0.2281, 0.222, 0.2369, 0.231, 0.2739, 0.2125, 0.08966, 0.6284, 0.09536, 0.6169, 0.07596, 0.5969, 0.06899, 0.6044, 0.2394, 0.2002, 0.2205, 0.2179, 0.2281, 0.222, 0.2553, 0.2029, 0.1079, 0.6426, 0.1099, 0.6272, 0.09536, 0.6169, 0.08966, 0.6284, 0.2242, 0.2, 0.2126, 0.2156, 0.2205, 0.2179, 0.2394, 0.2002, 0.1235, 0.6512, 0.1205, 0.6317, 0.1099, 0.6272, 0.1079, 0.6426, 0.2066, 0.2005, 0.2016, 0.2146, 0.2126, 0.2156, 0.2242, 0.2, 0.1639, 0.6192, 0.1367, 0.6012, 0.1315, 0.6127, 0.1488, 0.6295, 0.08517, 0.2818, 0.08748, 0.284, 0.1274, 0.2526, 0.124, 0.2473, 0.254, 0.3936, 0.1891, 0.3816, 0.1794, 0.4296, 0.2454, 0.4432, 0.1812, 0.6003, 0.1432, 0.5819, 0.1367, 0.6012, 0.1639, 0.6192, 0.05382, 0.3315, 0.05478, 0.3319, 0.08748, 0.284, 0.08517, 0.2818, 0.2583, 0.3467, 0.1978, 0.3383, 0.1891, 0.3816, 0.254, 0.3936, 0.1994, 0.5721, 0.1506, 0.5538, 0.1432, 0.5819, 0.1812, 0.6003, 0.04169, 0.3911, 0.03741, 0.4151, 0.05478, 0.3319, 0.05382, 0.3315, 0.258, 0.3055, 0.2053, 0.3012, 0.1978, 0.3383, 0.2583, 0.3467, 0.2169, 0.5351, 0.1591, 0.5172, 0.1506, 0.5538, 0.1994, 0.5721, 0.0276, 0.4542, 0.0287, 0.4543, 0.03741, 0.4151, 0.04169, 0.3911, 0.2536, 0.2719, 0.2105, 0.2722, 0.2053, 0.3012, 0.258, 0.3055, 0.2326, 0.4912, 0.1688, 0.4746, 0.1591, 0.5172, 0.2169, 0.5351, 0.03373, 0.5145, 0.03682, 0.5136, 0.0287, 0.4543, 0.0276, 0.4542, 0.246, 0.2471, 0.2128, 0.2516, 0.2105, 0.2722, 0.2536, 0.2719, 0.2454, 0.4432, 0.1794, 0.4296, 0.1688, 0.4746, 0.2326, 0.4912, 0.05326, 0.5632, 0.05867, 0.5599, 0.03682, 0.5136, 0.03373, 0.5145, 0.2369, 0.231, 0.213, 0.2385, 0.2128, 0.2516, 0.246, 0.2471, 0.07596, 0.5969, 0.08254, 0.5907, 0.05867, 0.5599, 0.05326, 0.5632, 0.2281, 0.222, 0.212, 0.231, 0.213, 0.2385, 0.2369, 0.231, 0.09536, 0.6169, 0.1014, 0.6081, 0.08254, 0.5907, 0.07596, 0.5969, 0.2205, 0.2179, 0.2101, 0.2271, 0.212, 0.231, 0.2281, 0.222, 0.1099, 0.6272, 0.1135, 0.6164, 0.1014, 0.6081, 0.09536, 0.6169, 0.2126, 0.2156, 0.2068, 0.2252, 0.2101, 0.2271, 0.2205, 0.2179, 0.1205, 0.6317, 0.1203, 0.6198, 0.1135, 0.6164, 0.1099, 0.6272, 0.2016, 0.2146, 0.2001, 0.2253, 0.2068, 0.2252, 0.2126, 0.2156, 0.1286, 0.6335, 0.1243, 0.6205, 0.1203, 0.6198, 0.1205, 0.6317, 0.1846, 0.2173, 0.1863, 0.2276, 0.2001, 0.2253, 0.2016, 0.2146, 0.1371, 0.6334, 0.1276, 0.6184, 0.1243, 0.6205, 0.1286, 0.6335, 0.159, 0.2269, 0.1622, 0.2352, 0.1863, 0.2276, 0.1846, 0.2173, 0.1488, 0.6295, 0.1315, 0.6127, 0.1276, 0.6184, 0.1371, 0.6334, 0.124, 0.2473, 0.1274, 0.2526, 0.1622, 0.2352, 0.159, 0.2269, 0.01416, 0.5898, 0.01617, 0.5886, 0.01323, 0.5206, 0.01222, 0.5209, 0.9101, 0.5892, 0.8696, 0.5804, 0.8368, 0.6764, 0.876, 0.6887, 0.7372, 0.128, 0.7074, 0.1374, 0.7777, 0.2038, 0.8119, 0.1975, 0.01222, 0.5209, 0.01323, 0.5206, 0.0203, 0.4541, 0.01973, 0.4541, 0.876, 0.6887, 0.8368, 0.6764, 0.7835, 0.7624, 0.8202, 0.7779, 0.8119, 0.1975, 0.7777, 0.2038, 0.832, 0.2859, 0.8695, 0.2832, 0.01973, 0.4541, 0.0203, 0.4541, 0.03456, 0.3897, 0.03401, 0.3896, 0.8202, 0.7779, 0.7835, 0.7624, 0.7126, 0.8336, 0.7458, 0.8518, 0.8695, 0.2832, 0.832, 0.2859, 0.8667, 0.3795, 0.9064, 0.3807, 0.03401, 0.3896, 0.03456, 0.3897, 0.04746, 0.3285, 0.04696, 0.3283, 0.7458, 0.8518, 0.7126, 0.8336, 0.6283, 0.886, 0.657, 0.9062, 0.9064, 0.3807, 0.8667, 0.3795, 0.8795, 0.4795, 0.9202, 0.4846, 0.04696, 0.3283, 0.04746, 0.3285, 0.06984, 0.2674, 0.06906, 0.2668, 0.657, 0.9062, 0.6283, 0.886, 0.5357, 0.9171, 0.5591, 0.9384, 0.9202, 0.4846, 0.8795, 0.4795, 0.8696, 0.5804, 0.9101, 0.5892, 0.06906, 0.2668, 0.06984, 0.2674, 0.1021, 0.2086, 0.1008, 0.2066, 0.5591, 0.9384, 0.5357, 0.9171, 0.4402, 0.926, 0.4579, 0.9474, 0.1008, 0.2066, 0.1021, 0.2086, 0.1461, 0.1564, 0.1451, 0.1523, 0.4579, 0.9474, 0.4402, 0.926, 0.347, 0.9134, 0.3589, 0.9338, 0.1451, 0.1523, 0.1461, 0.1564, 0.2041, 0.114, 0.2049, 0.107, 0.3589, 0.9338, 0.347, 0.9134, 0.2604, 0.8821, 0.267, 0.9002, 0.2049, 0.107, 0.2041, 0.114, 0.2759, 0.08219, 0.2799, 0.07223, 0.267, 0.9002, 0.2604, 0.8821, 0.1834, 0.8362, 0.1856, 0.8511, 0.2799, 0.07223, 0.2759, 0.08219, 0.358, 0.06117, 0.3664, 0.04887, 0.1856, 0.8511, 0.1834, 0.8362, 0.1179, 0.7809, 0.1171, 0.7917, 0.3664, 0.04887, 0.358, 0.06117, 0.4463, 0.05312, 0.4598, 0.03969, 0.1171, 0.7917, 0.1179, 0.7809, 0.06674, 0.7201, 0.06437, 0.7268, 0.4598, 0.03969, 0.4463, 0.05312, 0.5368, 0.06174, 0.556, 0.04854, 0.06437, 0.7268, 0.06674, 0.7201, 0.03287, 0.6556, 0.03018, 0.6589, 0.556, 0.04854, 0.5368, 0.06174, 0.6255, 0.08963, 0.6502, 0.07784, 0.03018, 0.6589, 0.03287, 0.6556, 0.01617, 0.5886, 0.01416, 0.5898, 0.6502, 0.07784, 0.6255, 0.08963, 0.7074, 0.1374, 0.7372, 0.128])
me_circle.materials.append(mat_material)
me_circle.materials.append(mat_material_001)
me_circle.use_remesh_preserve_volume = False
me_circle.use_remesh_preserve_attributes = False
me_circle.use_mirror_vertex_groups = False
me_circle.update()

# ---- objects
ob_circle = bpy.data.objects.new('Circle', me_circle)

# ---- transforms, parenting, visibility, modifiers, constraints
ob_circle.location = (0.0, 0.0, 0.5)
ob_circle.rotation_euler = (1.571, -1.571, 0.0)
ob_circle.lineart.crease_threshold = 0.0

# ---- collection membership
col_collection_1.objects.link(ob_circle)

# ---- scene / render settings (as saved in the file)
scene.frame_start = 1; scene.frame_end = 250; scene.frame_set(0)
scene.render.engine = 'BLENDER_EEVEE_NEXT'
scene.render.resolution_percentage = 50
scene.render.dither_intensity = 0.0
scene.cycles.use_denoising = False
scene.cycles.samples = 128
scene.cycles.sampling_pattern = 'TABULATED_SOBOL'
scene.cycles.light_sampling_threshold = 0.0
scene.cycles.use_adaptive_sampling = False
scene.cycles.use_light_tree = False
scene.cycles.blur_glossy = 0.0
scene.cycles.sample_clamp_indirect = 0.0
scene.view_settings.view_transform = 'Standard'
bpy.context.view_layer.update()

# ---- added for rendering (the .blend has no active camera and no usable light): camera, sun
cam_auto = bpy.data.cameras.new('AutoCamera')
cam_auto.lens = 50.0
cam_auto.sensor_width = 36.0
cam_auto.clip_end = 1000.0
ob_auto_camera = bpy.data.objects.new('AutoCamera', cam_auto)
scene.collection.objects.link(ob_auto_camera)
ob_auto_camera.location = (4.8076, -5.76912, 4.34608)
ob_auto_camera.rotation_euler = (1.09748, -7.21219e-08, 0.694738)
scene.camera = ob_auto_camera
light_auto_sun = bpy.data.lights.new('AutoSun', 'SUN')
light_auto_sun.energy = 3.0
light_auto_sun.angle = 0.0523599
ob_auto_sun = bpy.data.objects.new('AutoSun', light_auto_sun)
scene.collection.objects.link(ob_auto_sun)
ob_auto_sun.rotation_euler = (0.872665, 0.174533, 0.523599)
bpy.context.view_layer.update()
